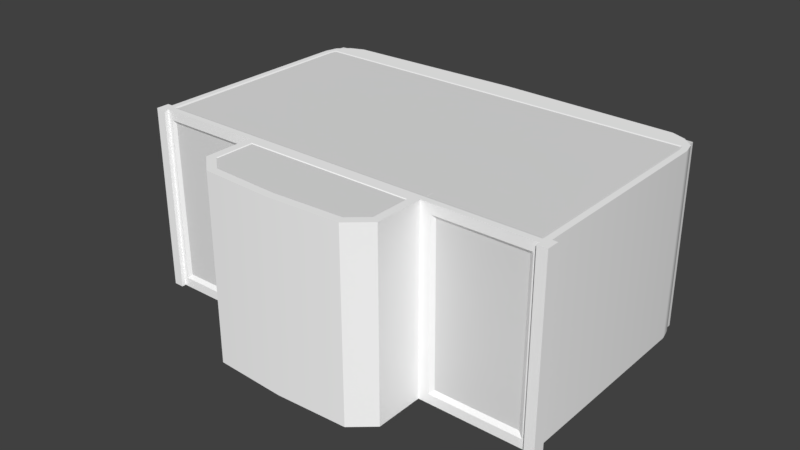 # Source: SmallFuelTank.blend  (saved by Blender 2.78.0; exported with 4.5.12 LTS)
import bpy
from mathutils import Matrix  # noqa: F401  (used for matrix-valued properties, if any)

bpy.ops.wm.read_factory_settings(use_empty=True)
scene = bpy.context.scene
scene.name = 'Scene'

# ---- collections
col_collection_1 = bpy.data.collections.new('Collection 1'); scene.collection.children.link(col_collection_1)

# ---- materials (node trees are filled in below, after node groups)
mat_material_004 = bpy.data.materials.new('Material.004')
mat_material_004.alpha_threshold = 0.0
mat_material_004.use_transparent_shadow = False
mat_material_004.diffuse_color = (1.0, 1.0, 1.0, 1.0)
mat_material_004.roughness = 0.5

# ---- material node trees

# ---- world
world_world = bpy.data.worlds.new('World'); scene.world = world_world
world_world.color = (0.05088, 0.05088, 0.05088)
world_world.use_sun_shadow = False
world_world.sun_shadow_jitter_overblur = 0.0
world_world.cycles.sampling_method = 'MANUAL'

# ---- meshes
me_cube_009 = bpy.data.meshes.new('Cube.009')
me_cube_009.from_pydata([(-0.9242, 0.4221, -0.3833), (0.9242, 0.4221, -0.3833), (0.0, 0.4231, 0.735), (-0.9242, 0.4231, 0.6942), (0.9242, 0.4231, 0.6942), (0.9242, -0.4232, -0.3806), (-0.9242, -0.4232, -0.3806), (-0.9242, -0.4223, 0.6969), (0.9242, -0.4223, 0.6969), (0.0, -0.4223, 0.7376)], [], [(3, 2, 4, 1, 0), (7, 6, 5, 8, 9), (1, 5, 6, 0), (2, 9, 8, 4), (0, 6, 7, 3), (3, 7, 9, 2), (4, 8, 5, 1)])
me_cube_009.use_remesh_preserve_volume = False
me_cube_009.use_remesh_preserve_attributes = False
me_cube_009.use_mirror_vertex_groups = False
me_cube_009.update()
me_cube_008 = bpy.data.meshes.new('Cube.008')
me_cube_008.from_pydata([(-0.4268, 0.4227, -0.608), (-0.3315, 0.4227, -0.69), (0.3315, 0.4227, -0.69), (0.4268, 0.4227, -0.608), (-0.4268, 0.4227, -0.3209), (0.4268, 0.4227, -0.3209), (-0.4268, -0.4227, -0.608), (-0.3315, -0.4227, -0.69), (0.3315, -0.4227, -0.69), (0.4268, -0.4227, -0.608), (-0.4268, -0.4227, -0.3209), (0.4268, -0.4227, -0.3209)], [], [(4, 5, 3), (4, 3, 2), (4, 2, 1), (4, 1, 0), (10, 9, 11), (10, 8, 9), (10, 7, 8), (10, 6, 7), (0, 6, 10, 4), (3, 9, 8, 2), (1, 7, 6, 0), (5, 11, 9, 3), (4, 10, 11, 5), (2, 8, 7, 1)])
me_cube_008.use_remesh_preserve_volume = False
me_cube_008.use_remesh_preserve_attributes = False
me_cube_008.use_mirror_vertex_groups = False
me_cube_008.update()
me_mk2crewcabin_003 = bpy.data.meshes.new('Mk2CrewCabin.003')
me_mk2crewcabin_003.from_pydata([(0.4103, -0.39, 0.7372), (0.4103, 0.3902, 0.7372), (-0.4103, -0.39, 0.7372), (-0.4103, 0.3902, 0.7372), (0.0, -0.39, 0.7478), (0.0, 0.3902, 0.7478), (-0.1088, 0.281, 0.745), (-0.1088, 0.3435, 0.745), (-0.1317, 0.3435, 0.7444), (-0.2814, 0.3435, 0.7405), (-0.219, 0.3435, 0.7421), (-0.1941, 0.3435, 0.7428), (-0.3661, 0.3435, 0.7383), (-0.3037, 0.3435, 0.74), (-0.219, 0.281, 0.7421), (-0.2814, 0.281, 0.7405), (-0.3037, 0.281, 0.74), (-0.1088, 0.1899, 0.745), (-0.1317, 0.281, 0.7444), (-0.1088, 0.2528, 0.745), (-0.1941, 0.2528, 0.7428), (-0.1317, 0.2528, 0.7444), (-0.1941, 0.281, 0.7428), (-0.1317, 0.1903, 0.7444), (-0.1941, 0.1903, 0.7428), (-0.219, 0.1903, 0.7421), (-0.219, 0.2528, 0.7421), (-0.2814, 0.1903, 0.7405), (-0.2814, 0.2528, 0.7405), (-0.3661, 0.281, 0.7383), (-0.3037, 0.1903, 0.74), (-0.3037, 0.2528, 0.74), (-0.3661, 0.2528, 0.7383), (-0.1088, 0.09856, 0.745), (-0.1088, 0.161, 0.745), (-0.1317, 0.161, 0.7444), (-0.1317, 0.09856, 0.7444), (-0.1941, 0.161, 0.7428), (-0.1088, 0.07562, 0.745), (-0.1088, 0.01319, 0.745), (-0.1941, 0.09856, 0.7428), (-0.219, 0.161, 0.7421), (-0.219, 0.09856, 0.7421), (-0.2814, 0.161, 0.7405), (-0.219, 0.07562, 0.7421), (-0.2814, 0.07562, 0.7405), (-0.2814, 0.09856, 0.7405), (-0.3037, 0.161, 0.74), (-0.3037, 0.09856, 0.74), (0.1311, 0.09856, 0.7444), (-0.3661, 0.161, 0.7383), (-0.3661, 0.09856, 0.7383), (-0.3661, 0.1903, 0.7383), (-0.1317, 0.01319, 0.7444), (-0.1088, -0.01725, 0.745), (-0.1088, -0.07866, 0.745), (-0.1941, -0.01725, 0.7428), (-0.1317, -0.01725, 0.7444), (-0.1941, 0.07562, 0.7428), (-0.1317, 0.07562, 0.7444), (-0.1317, -0.08137, 0.7444), (-0.1941, 0.01319, 0.7428), (-0.1941, -0.08137, 0.7428), (-0.219, 0.01319, 0.7421), (-0.219, -0.01725, 0.7421), (-0.2814, -0.01725, 0.7405), (-0.219, -0.08137, 0.7421), (-0.2814, 0.01319, 0.7405), (-0.2814, -0.08137, 0.7405), (-0.3037, -0.08137, 0.74), (-0.3661, -0.01725, 0.7383), (-0.3037, 0.07562, 0.74), (-0.3661, 0.07562, 0.7383), (-0.3037, 0.01319, 0.74), (-0.3661, 0.01319, 0.7383), (-0.3037, -0.01725, 0.74), (-0.3661, -0.08137, 0.7383), (-0.1088, -0.1104, 0.745), (-0.1088, -0.1728, 0.745), (-0.1088, -0.2001, 0.745), (-0.1088, -0.2625, 0.745), (-0.1317, -0.2625, 0.7444), (-0.1317, -0.1104, 0.7444), (-0.1317, -0.1728, 0.7444), (-0.1317, -0.2001, 0.7444), (-0.1941, -0.1104, 0.7428), (-0.1941, -0.1728, 0.7428), (-0.219, -0.1728, 0.7421), (-0.1941, -0.2625, 0.7428), (-0.1941, -0.2001, 0.7428), (-0.2814, -0.1104, 0.7405), (-0.219, -0.1104, 0.7421), (-0.2814, -0.1728, 0.7405), (-0.2814, -0.2001, 0.7405), (-0.2814, -0.2625, 0.7405), (-0.3037, -0.1728, 0.74), (-0.3037, -0.1104, 0.74), (-0.3661, -0.1728, 0.7383), (-0.3661, -0.1104, 0.7383), (-0.1088, -0.3465, 0.745), (-0.1088, -0.2841, 0.745), (-0.1317, -0.2841, 0.7444), (-0.1317, -0.3465, 0.7444), (-0.1941, -0.2841, 0.7428), (-0.1941, -0.3465, 0.7428), (-0.219, -0.2625, 0.7421), (-0.219, -0.2001, 0.7421), (-0.219, -0.2841, 0.7421), (-0.2814, -0.2841, 0.7405), (-0.219, -0.3465, 0.7421), (0.131, 0.1607, 0.7444), (-0.2814, -0.3465, 0.7405), (-0.3039, -0.2001, 0.74), (-0.3661, -0.2001, 0.7383), (-0.3037, -0.2625, 0.74), (-0.3661, -0.2625, 0.7383), (-0.3661, -0.3465, 0.7383), (-0.3037, -0.3465, 0.74), (-0.3037, -0.2841, 0.74), (-0.3661, -0.2841, 0.7383), (-0.0464, 0.3435, 0.7466), (-0.0464, 0.281, 0.7466), (-0.0464, 0.2528, 0.7466), (-0.0464, 0.1903, 0.7466), (-0.0464, 0.09856, 0.7466), (-0.0464, 0.161, 0.7466), (-0.0464, 0.07562, 0.7466), (-0.0464, 0.01319, 0.7466), (-0.0464, -0.01725, 0.7466), (-0.0464, -0.07866, 0.7466), (-0.0464, -0.1104, 0.7466), (-0.0464, -0.1728, 0.7466), (-0.0464, -0.2001, 0.7466), (-0.0464, -0.2625, 0.7466), (-0.0464, -0.2841, 0.7466), (-0.0464, -0.3465, 0.7466), (0.04604, 0.281, 0.7466), (0.1085, 0.3435, 0.745), (0.04604, 0.3435, 0.7466), (0.1085, 0.2528, 0.745), (0.04604, 0.1903, 0.7466), (0.04604, 0.2528, 0.7466), (0.1085, 0.1903, 0.745), (0.04604, 0.09856, 0.7466), (0.04604, 0.161, 0.7466), (0.1085, 0.07562, 0.745), (0.1085, 0.01319, 0.745), (0.04604, 0.07562, 0.7466), (0.04604, 0.01319, 0.7466), (0.04604, -0.01725, 0.7466), (0.1085, -0.01725, 0.745), (0.04604, -0.07866, 0.7466), (0.04604, -0.1104, 0.7466), (0.04604, -0.1728, 0.7466), (0.04604, -0.2001, 0.7466), (0.1085, -0.2001, 0.745), (0.1085, -0.2625, 0.745), (0.04604, -0.2625, 0.7466), (0.04604, -0.2841, 0.7466), (0.04604, -0.3465, 0.7466), (0.1311, 0.281, 0.7444), (0.1935, 0.281, 0.7428), (0.1311, 0.3435, 0.7444), (0.1085, 0.281, 0.745), (0.1311, 0.2528, 0.7444), (0.1311, 0.1903, 0.7444), (0.1085, 0.09856, 0.745), (0.1085, 0.161, 0.745), (0.1311, 0.161, 0.7444), (0.1311, 0.07562, 0.7444), (0.1311, 0.01319, 0.7444), (0.1085, -0.07866, 0.745), (0.1311, -0.01725, 0.7444), (0.1311, -0.07866, 0.7444), (0.1311, -0.1104, 0.7444), (0.1311, -0.1728, 0.7444), (0.1085, -0.1104, 0.745), (0.1085, -0.1728, 0.745), (0.1311, -0.2625, 0.7444), (0.1311, -0.2001, 0.7444), (0.1085, -0.2841, 0.745), (0.1311, -0.3465, 0.7444), (0.1311, -0.2841, 0.7444), (0.1085, -0.3465, 0.745), (0.1935, 0.3435, 0.7428), (0.1935, 0.2528, 0.7428), (0.1935, 0.1903, 0.7428), (0.1935, 0.161, 0.7428), (0.1935, 0.09856, 0.7428), (0.1935, 0.01319, 0.7428), (0.1935, 0.07562, 0.7428), (0.1935, -0.01725, 0.7428), (0.1935, -0.07866, 0.7428), (0.1935, -0.1104, 0.7428), (0.1935, -0.1728, 0.7428), (0.1935, -0.2625, 0.7428), (0.1935, -0.2001, 0.7428), (0.1935, -0.3465, 0.7428), (0.1935, -0.2841, 0.7428), (0.2171, 0.3435, 0.7422), (0.2171, 0.281, 0.7422), (0.2171, 0.1903, 0.7422), (0.2795, 0.2528, 0.7406), (0.2171, 0.2528, 0.7422), (0.2795, 0.1903, 0.7406), (0.2795, 0.09856, 0.7406), (0.2795, 0.161, 0.7406), (0.2171, 0.161, 0.7422), (0.2171, 0.09856, 0.7422), (0.2795, 0.07562, 0.7406), (0.2171, 0.07562, 0.7422), (0.2795, 0.01319, 0.7406), (0.2171, 0.01319, 0.7422), (0.2171, -0.01725, 0.7422), (0.2171, -0.07866, 0.7422), (0.2171, -0.1104, 0.7422), (0.2795, -0.1104, 0.7406), (0.2171, -0.1728, 0.7422), (0.2795, -0.1728, 0.7406), (0.2795, -0.2001, 0.7406), (0.2171, -0.2001, 0.7422), (0.2171, -0.2625, 0.7422), (0.2795, -0.2625, 0.7406), (0.2795, -0.2841, 0.7406), (0.2171, -0.2841, 0.7422), (0.2171, -0.3465, 0.7422), (0.2795, -0.3465, 0.7406), (0.303, 0.3435, 0.74), (0.303, 0.281, 0.74), (0.2795, 0.3435, 0.7406), (0.2795, 0.281, 0.7406), (0.303, 0.1903, 0.74), (0.303, 0.2528, 0.74), (0.303, 0.161, 0.74), (0.303, 0.09856, 0.74), (0.303, 0.07562, 0.74), (0.303, 0.01319, 0.74), (0.303, -0.07866, 0.74), (0.303, -0.01725, 0.74), (0.2795, -0.07866, 0.7406), (0.2795, -0.01725, 0.7406), (0.303, -0.1104, 0.74), (0.303, -0.1728, 0.74), (0.303, -0.2001, 0.74), (0.303, -0.2625, 0.74), (0.3654, -0.2001, 0.7384), (0.3654, -0.2625, 0.7384), (0.3654, -0.3465, 0.7384), (0.303, -0.3465, 0.74), (0.3654, -0.2841, 0.7384), (0.303, -0.2841, 0.74), (0.3654, 0.3435, 0.7384), (0.3654, 0.281, 0.7384), (0.3654, 0.2528, 0.7384), (0.3654, 0.1903, 0.7384), (0.3654, 0.161, 0.7384), (0.3654, 0.09856, 0.7384), (0.3654, 0.01319, 0.7384), (0.3654, 0.07562, 0.7384), (0.3654, -0.01725, 0.7384), (0.3654, -0.07866, 0.7384), (0.3654, -0.1104, 0.7384), (0.3654, -0.1728, 0.7384), (0.0, -0.09463, 0.7478), (0.0, -0.001989, 0.7478), (0.0, -0.1864, 0.7478), (0.0, -0.273, 0.7478), (0.0, 0.08709, 0.7478), (0.0, 0.1754, 0.7478), (0.0, 0.2667, 0.7478), (0.9732, 0.425, -0.4122), (0.9732, -0.425, -0.4122), (0.9732, 0.03993, -0.4122), (0.949, 0.03993, -0.353), (0.949, 0.425, -0.353), (0.949, -0.425, -0.353), (0.9732, 0.03993, -0.353), (0.9732, 0.425, -0.353), (0.9732, -0.425, -0.353), (0.9275, 0.03993, -0.3922), (0.9275, 0.425, -0.3922), (0.9275, -0.425, -0.3922), (0.9275, 0.03993, -0.4122), (0.9275, 0.425, -0.4122), (0.9275, -0.425, -0.4122), (-0.949, 0.425, -0.3922), (-0.949, -0.425, -0.3922), (-0.9732, 0.425, -0.4122), (-0.9732, -0.425, -0.4122), (-0.9732, 0.03993, -0.4122), (-0.949, 0.03993, -0.353), (-0.949, 0.425, -0.353), (-0.949, -0.425, -0.353), (-0.9732, 0.03993, -0.353), (-0.9732, 0.425, -0.353), (-0.9732, -0.425, -0.353), (-0.9275, 0.03993, -0.3922), (-0.9275, 0.425, -0.3922), (-0.9275, -0.425, -0.3922), (-0.9275, 0.03993, -0.4122), (-0.9275, 0.425, -0.4122), (-0.9275, -0.425, -0.4122), (0.949, -0.425, -0.3922), (0.949, 0.425, -0.3922), (-0.3716, -0.4141, -0.4393), (-0.3716, -0.4141, -0.5926), (-0.3082, -0.4141, -0.6472), (-0.5011, -0.3579, -0.3792), (-0.3315, -0.425, -0.7054), (-0.43, -0.425, -0.6198), (-0.3923, -0.425, -0.4186), (-0.3164, -0.425, -0.6675), (-0.3923, -0.425, -0.6021), (-0.949, 0.425, 0.5949), (-0.8822, 0.3614, -0.3792), (-0.8207, 0.425, 0.7266), (-0.8852, 0.425, 0.7011), (-0.9348, 0.425, 0.6544), (-0.949, -0.425, 0.5949), (-0.9348, -0.425, 0.6544), (-0.8822, -0.3579, -0.3792), (-0.8207, -0.425, 0.7266), (-0.8852, -0.425, 0.7011), (-0.3716, 0.4136, -0.4393), (-0.3716, 0.4136, -0.5926), (-0.3082, 0.4136, -0.6472), (-0.5011, 0.3614, -0.3792), (-0.3315, 0.425, -0.7054), (-0.43, 0.425, -0.6198), (-0.3923, 0.425, -0.4186), (-0.3164, 0.425, -0.6675), (-0.3923, 0.425, -0.6021), (-0.949, -0.425, -0.3922), (-0.43, -0.425, -0.3922), (-0.43, 0.425, -0.3922), (-0.949, 0.425, -0.3922), (-0.9057, 0.3811, -0.3922), (-0.9057, -0.3819, -0.3922), (-0.4775, -0.3813, -0.3922), (-0.4775, 0.3811, -0.3922), (0.0, 0.425, 0.7478), (0.0, -0.425, 0.7478), (-0.9215, 0.425, 0.5916), (-0.9131, 0.425, 0.6268), (-0.9215, 0.425, -0.3646), (0.0, 0.4131, 0.5822), (0.0, 0.4131, -0.3249), (-0.8731, 0.4131, 0.5822), (-0.8731, 0.4131, -0.3249), (-0.9215, -0.425, 0.5916), (-0.9131, -0.425, 0.6268), (-0.9215, -0.425, -0.3646), (0.0, -0.4119, 0.5822), (0.0, -0.4119, -0.3249), (-0.8731, -0.4119, 0.5822), (-0.8731, -0.4119, -0.3249), (0.0, -0.425, -0.4186), (0.3716, -0.4141, -0.4393), (0.3716, -0.4141, -0.5926), (0.3082, -0.4141, -0.6472), (0.0, -0.425, -0.6827), (0.5011, -0.3579, -0.3792), (0.3315, -0.425, -0.7054), (0.0, -0.425, -0.7213), (0.43, -0.425, -0.6198), (0.0, -0.4141, -0.4393), (0.3923, -0.425, -0.4186), (0.3164, -0.425, -0.6675), (0.0, -0.4141, -0.662), (0.3923, -0.425, -0.6021), (0.949, 0.425, 0.5949), (0.8822, 0.3614, -0.3792), (0.8207, 0.425, 0.7266), (0.8852, 0.425, 0.7011), (0.9348, 0.425, 0.6544), (0.949, -0.425, 0.5949), (0.9348, -0.425, 0.6544), (0.8822, -0.3579, -0.3792), (0.8207, -0.425, 0.7266), (0.8852, -0.425, 0.7011), (0.949, -0.425, -0.3922), (0.0, 0.425, -0.4186), (0.3716, 0.4136, -0.4393), (0.3716, 0.4136, -0.5926), (0.3082, 0.4136, -0.6472), (0.0, 0.425, -0.6827), (0.5011, 0.3614, -0.3792), (0.3315, 0.425, -0.7054), (0.0, 0.425, -0.7213), (0.43, 0.425, -0.6198), (0.0, 0.4136, -0.4393), (0.3923, 0.425, -0.4186), (0.3164, 0.425, -0.6675), (0.0, 0.4136, -0.662), (0.3923, 0.425, -0.6021), (0.43, -0.425, -0.3922), (0.43, 0.425, -0.3922), (0.949, 0.425, -0.3922), (0.9057, 0.3811, -0.3922), (0.9057, -0.3819, -0.3922), (0.4775, -0.3813, -0.3922), (0.4775, 0.3811, -0.3922), (0.9215, 0.425, 0.5916), (0.9131, 0.425, 0.6268), (0.9215, 0.425, -0.3646), (0.8731, 0.4131, 0.5822), (0.8731, 0.4131, -0.3249), (0.0, 0.425, 0.6544), (0.0, 0.425, 0.6268), (0.0, 0.425, -0.3646), (0.0, 0.425, -0.3922), (0.9215, -0.425, 0.5916), (0.9131, -0.425, 0.6268), (0.9215, -0.425, -0.3646), (0.8731, -0.4119, 0.5822), (0.8731, -0.4119, -0.3249), (0.0, -0.425, 0.6544), (0.0, -0.425, 0.6268), (0.0, -0.425, -0.3646), (0.0, -0.425, -0.3922), (0.4103, -0.425, 0.7372), (-0.4103, -0.425, 0.7372), (-0.4103, 0.425, 0.7372), (0.4103, 0.425, 0.7372), (0.0, 0.4171, 0.69), (0.0, -0.4169, 0.69), (0.4026, -0.4169, 0.69), (-0.4026, -0.4169, 0.69), (-0.4026, 0.4171, 0.69), (0.4026, 0.4171, 0.69), (0.4103, -0.39, 0.7372), (0.4103, 0.3902, 0.7372), (-0.4103, -0.39, 0.7372), (-0.4103, 0.3902, 0.7372), (0.0, -0.39, 0.7478), (0.0, 0.3902, 0.7478)], [], [(215, 216, 239, 214), (178, 179, 155, 156), (2, 116, 119), (240, 239, 237, 238), (45, 44, 42, 46), (65, 64, 63, 67), (223, 226, 248, 250), (42, 44, 58, 40), (79, 84, 81, 80), (79, 132, 131, 78), (2, 113, 97), (149, 150, 146, 148), (211, 240, 238, 236), (257, 259, 0), (196, 194, 175, 179), (216, 218, 242, 241), (114, 115, 119, 118), (118, 117, 111, 108), (66, 91, 85, 62), (137, 162, 5), (229, 1, 199), (199, 1, 184), (184, 161, 200, 199), (1, 5, 184), (231, 232, 202, 204), (228, 227, 229, 230), (230, 202, 232, 228), (86, 89, 84, 83), (64, 66, 62, 56), (204, 206, 233, 231), (82, 83, 78, 77), (38, 126, 124, 33), (129, 55, 77, 130), (224, 198, 197, 225), (196, 195, 221, 220), (224, 221, 195, 198), (4, 0, 197), (197, 181, 4), (197, 0, 225), (194, 217, 215, 193), (5, 7, 120), (232, 253, 252, 228), (54, 39, 53, 57), (85, 91, 87, 86), (21, 23, 17, 19), (89, 106, 105, 88), (90, 91, 66, 68), (191, 192, 214, 213), (127, 264, 267, 126), (2, 4, 104), (103, 101, 81, 88), (4, 102, 104), (109, 2, 104), (109, 104, 103, 107), (186, 187, 207, 201), (177, 155, 179, 175), (189, 191, 213, 212), (233, 206, 205, 234), (185, 186, 201, 203), (75, 73, 74, 70), (100, 80, 81, 101), (22, 11, 10, 14), (31, 28, 15, 16), (11, 5, 3), (3, 9, 10), (26, 20, 22, 14), (41, 42, 40, 37), (11, 3, 10), (40, 58, 59, 36), (15, 9, 13, 16), (2, 109, 111), (111, 117, 2), (2, 115, 113), (2, 117, 116), (9, 3, 13), (14, 15, 28, 26), (3, 12, 13), (43, 41, 25, 27), (31, 30, 27, 28), (29, 32, 31, 16), (29, 12, 3), (29, 3, 32), (20, 21, 18, 22), (52, 50, 47, 30), (71, 73, 67, 45), (52, 32, 3), (52, 3, 50), (47, 48, 46, 43), (71, 48, 51, 72), (75, 65, 67, 73), (51, 50, 3), (96, 90, 68, 69), (51, 3, 72), (97, 113, 112, 95), (93, 112, 114, 94), (74, 72, 3), (3, 2, 74), (61, 56, 57, 53), (75, 69, 68, 65), (108, 94, 114, 118), (2, 70, 74), (170, 169, 145, 146), (2, 76, 70), (95, 112, 93, 92), (2, 98, 76), (145, 169, 49, 166), (192, 173, 174, 193), (2, 97, 98), (7, 5, 8), (5, 11, 8), (195, 178, 182, 198), (8, 18, 6, 7), (18, 21, 19, 6), (23, 35, 34, 17), (57, 60, 55, 54), (210, 209, 205, 208), (163, 160, 162, 137), (171, 176, 174, 173), (144, 167, 142, 140), (147, 145, 166, 143), (161, 160, 164, 185), (38, 59, 53, 39), (35, 36, 33, 34), (60, 82, 77, 55), (127, 39, 54, 128), (4, 135, 99), (62, 85, 82, 60), (188, 49, 169, 190), (102, 4, 99), (163, 136, 141, 139), (171, 151, 152, 176), (83, 84, 79, 78), (251, 1, 227), (93, 106, 87, 92), (227, 1, 229), (170, 146, 150, 172), (177, 153, 154, 155), (17, 34, 125, 123), (213, 240, 211, 212), (205, 209, 235, 234), (241, 237, 239, 216), (219, 243, 242, 218), (222, 223, 250, 244), (219, 222, 244, 243), (209, 211, 236, 235), (208, 207, 187, 188), (212, 210, 190, 189), (174, 176, 177, 175), (222, 221, 224, 223), (76, 98, 96, 69), (226, 225, 0), (180, 182, 178, 156), (226, 0, 248), (218, 217, 220, 219), (194, 196, 220, 217), (246, 244, 250, 249), (0, 1, 257), (156, 157, 158, 180), (1, 251, 252), (247, 248, 0), (231, 233, 255, 254), (249, 247, 0), (262, 242, 243, 245), (252, 253, 1), (234, 235, 258, 256), (245, 246, 0), (1, 253, 254), (260, 237, 241, 261), (254, 255, 1), (246, 249, 0), (236, 238, 259, 257), (262, 245, 0), (261, 262, 0), (1, 255, 256), (37, 35, 23, 24), (256, 258, 1), (260, 261, 0), (259, 260, 0), (1, 258, 257), (159, 4, 183), (183, 181, 182, 180), (183, 4, 181), (63, 64, 56, 61), (25, 41, 37, 24), (87, 106, 89, 86), (25, 24, 20, 26), (58, 44, 63, 61), (6, 19, 122, 121), (203, 202, 230, 200), (133, 80, 100, 134), (101, 102, 99, 100), (36, 59, 38, 33), (88, 105, 107, 103), (203, 200, 161, 185), (142, 165, 164, 139), (188, 190, 210, 208), (189, 170, 172, 191), (167, 110, 165, 142), (186, 165, 168, 187), (172, 150, 171, 173), (192, 193, 215, 214), (138, 137, 5), (162, 184, 5), (207, 206, 204, 201), (165, 110, 168), (263, 130, 131, 265), (152, 263, 265, 153), (263, 129, 130), (151, 263, 152), (149, 264, 263, 151), (264, 128, 129, 263), (148, 264, 149), (264, 127, 128), (265, 132, 133, 266), (154, 265, 266, 157), (265, 131, 132), (153, 265, 154), (2, 119, 115), (266, 134, 135, 4), (158, 266, 4, 159), (266, 133, 134), (157, 266, 158), (147, 267, 264, 148), (126, 267, 124), (143, 267, 147), (124, 267, 268, 125), (144, 268, 267, 143), (125, 268, 123), (123, 268, 269, 122), (140, 268, 144), (141, 269, 268, 140), (122, 269, 121), (136, 269, 141), (121, 269, 5, 120), (138, 5, 269, 136), (47, 43, 27, 30), (71, 45, 46, 48), (108, 107, 105, 94), (110, 167, 166, 49), (139, 164, 160, 163), (95, 92, 90, 96), (272, 271, 284, 282), (273, 275, 278, 276), (274, 273, 276, 277), (270, 303, 274, 277), (272, 270, 277, 276), (302, 271, 278, 275), (271, 272, 276, 278), (281, 279, 282, 284), (279, 280, 283, 282), (270, 272, 282, 283), (303, 270, 283, 280), (271, 302, 281, 284), (289, 299, 301, 288), (290, 293, 295, 292), (291, 294, 293, 290), (287, 294, 291, 285), (289, 293, 294, 287), (286, 292, 295, 288), (288, 295, 293, 289), (298, 301, 299, 296), (296, 299, 300, 297), (287, 300, 299, 289), (285, 297, 300, 287), (288, 301, 298, 286), (365, 304, 305, 306, 368), (356, 419, 333, 310), (311, 308, 363, 360), (312, 309, 308, 311), (310, 333, 309, 312), (365, 356, 310, 304), (306, 311, 360, 368), (305, 312, 311, 306), (304, 310, 312, 305), (326, 307, 320, 314), (390, 393, 325, 324, 323), (330, 385, 388, 327), (331, 330, 327, 328), (329, 331, 328, 334), (390, 323, 329, 381), (325, 393, 385, 330), (324, 325, 330, 331), (323, 324, 331, 329), (381, 329, 334, 410), (309, 333, 334, 328), (308, 309, 328, 327), (363, 308, 327, 388), (336, 337, 332, 335), (337, 338, 333, 332), (338, 339, 334, 333), (339, 336, 335, 334), (314, 320, 337, 336), (320, 307, 338, 337), (307, 326, 339, 338), (326, 314, 336, 339), (335, 332, 318, 313), (315, 316, 322, 321), (322, 316, 317, 319), (408, 343, 317, 407), (344, 409, 410, 334, 335), (345, 347, 343, 408), (348, 346, 409, 344), (343, 342, 313, 317), (342, 344, 335, 313), (347, 345, 346, 348), (347, 342, 343), (347, 348, 344, 342), (417, 416, 319, 350), (351, 332, 333, 419, 418), (352, 417, 350, 354), (355, 351, 418, 353), (350, 319, 318, 349), (349, 318, 332, 351), (354, 355, 353, 352), (354, 350, 349), (354, 349, 351, 355), (407, 317, 316, 315, 422, 340), (416, 341, 421, 321, 322, 319), (317, 313, 318, 319), (365, 368, 359, 358, 357), (356, 366, 395, 419), (367, 360, 363, 362), (369, 367, 362, 364), (366, 369, 364, 395), (365, 357, 366, 356), (359, 368, 360, 367), (358, 359, 367, 369), (357, 358, 369, 366), (386, 371, 377, 361), (390, 382, 383, 384, 393), (392, 387, 388, 385), (394, 389, 387, 392), (391, 396, 389, 394), (390, 381, 391, 382), (384, 392, 385, 393), (383, 394, 392, 384), (382, 391, 394, 383), (381, 410, 396, 391), (364, 389, 396, 395), (362, 387, 389, 364), (363, 388, 387, 362), (398, 397, 380, 399), (399, 380, 395, 400), (400, 395, 396, 401), (401, 396, 397, 398), (371, 398, 399, 377), (377, 399, 400, 361), (361, 400, 401, 386), (386, 401, 398, 371), (372, 378, 379, 373), (370, 375, 380, 397), (379, 376, 374, 373), (408, 407, 374, 403), (404, 397, 396, 410, 409), (345, 408, 403, 405), (406, 404, 409, 346), (403, 374, 370, 402), (402, 370, 397, 404), (405, 406, 346, 345), (405, 403, 402), (405, 402, 404, 406), (417, 412, 376, 416), (413, 418, 419, 395, 380), (352, 414, 412, 417), (415, 353, 418, 413), (412, 411, 375, 376), (411, 413, 380, 375), (414, 352, 353, 415), (414, 411, 412), (414, 415, 413, 411), (407, 340, 423, 372, 373, 374), (416, 376, 379, 378, 420, 341), (420, 378, 372, 423, 431, 430), (315, 321, 421, 432, 433, 422), (428, 427, 425, 424), (425, 426, 429, 424), (341, 420, 426, 425), (420, 430, 431, 423, 429, 426), (340, 424, 429, 423), (424, 340, 422, 428), (421, 427, 428, 422, 433, 432), (374, 376, 375, 370), (341, 425, 427, 421), (340, 422, 433, 435), (421, 341, 434, 432), (423, 340, 435, 431), (341, 420, 430, 434)])
me_mk2crewcabin_003.polygons.foreach_set('use_smooth', [1, 1, 1, 1, 1, 1, 1, 1, 1, 1, 1, 1, 1, 1, 1, 1, 1, 1, 1, 1, 1, 1, 1, 1, 1, 1, 1, 1, 1, 1, 1, 1, 1, 1, 1, 1, 1, 1, 1, 1, 1, 1, 1, 1, 1, 1, 1, 1, 1, 1, 1, 1, 1, 1, 1, 1, 1, 1, 1, 1, 1, 1, 1, 1, 1, 1, 1, 1, 1, 1, 1, 1, 1, 1, 1, 1, 1, 1, 1, 1, 1, 1, 1, 1, 1, 1, 1, 1, 1, 1, 1, 1, 1, 1, 1, 1, 1, 1, 1, 1, 1, 1, 1, 1, 1, 1, 1, 1, 1, 1, 1, 1, 1, 1, 1, 1, 1, 1, 1, 1, 1, 1, 1, 1, 1, 1, 1, 1, 1, 1, 1, 1, 1, 1, 1, 1, 1, 1, 1, 1, 1, 1, 1, 1, 1, 1, 1, 1, 1, 1, 1, 1, 1, 1, 1, 1, 1, 1, 1, 1, 1, 1, 1, 1, 1, 1, 1, 1, 1, 1, 1, 1, 1, 1, 1, 1, 1, 1, 1, 1, 1, 1, 1, 1, 1, 1, 1, 1, 1, 1, 1, 1, 1, 1, 1, 1, 1, 1, 1, 1, 1, 1, 1, 1, 1, 1, 1, 1, 1, 1, 1, 1, 1, 1, 1, 1, 1, 1, 1, 1, 1, 1, 1, 1, 1, 1, 1, 1, 1, 1, 1, 1, 1, 1, 1, 1, 1, 1, 1, 1, 1, 0, 0, 0, 0, 0, 0, 0, 0, 0, 0, 0, 0, 0, 0, 0, 0, 0, 0, 0, 0, 0, 0, 0, 0, 1, 1, 1, 1, 1, 1, 1, 1, 1, 1, 1, 1, 1, 1, 1, 1, 1, 1, 1, 1, 1, 1, 1, 1, 1, 1, 1, 1, 1, 1, 1, 1, 1, 1, 1, 1, 1, 1, 1, 1, 1, 1, 1, 1, 1, 1, 1, 1, 1, 1, 1, 0, 0, 1, 1, 1, 1, 1, 1, 1, 1, 1, 1, 1, 1, 1, 1, 1, 1, 1, 1, 1, 1, 1, 1, 1, 1, 1, 1, 1, 1, 1, 1, 1, 1, 1, 1, 1, 1, 1, 1, 1, 1, 1, 1, 1, 1, 1, 1, 1, 1, 1, 1, 1, 1, 0, 0, 1, 1, 1, 1, 1, 0, 0, 0, 0, 1, 0, 0, 0, 0, 1])
_k = set([(0, 1), (0, 4), (1, 5), (2, 3), (2, 4), (3, 5), (270, 272), (270, 277), (270, 283), (271, 272), (271, 278), (271, 284), (272, 276), (272, 282), (273, 274), (273, 275), (273, 276), (274, 277), (274, 303), (275, 278), (275, 302), (276, 277), (276, 278), (279, 280), (279, 281), (279, 282), (280, 283), (280, 303), (281, 284), (281, 302), (282, 283), (282, 284), (285, 291), (285, 297), (286, 292), (286, 298), (287, 289), (287, 294), (287, 300), (288, 289), (288, 295), (288, 301), (289, 293), (289, 299), (290, 291), (290, 292), (290, 293), (291, 294), (292, 295), (293, 294), (293, 295), (296, 297), (296, 298), (296, 299), (297, 300), (298, 301), (299, 300), (299, 301), (304, 305), (304, 310), (304, 365), (305, 306), (305, 312), (306, 311), (306, 368), (307, 320), (307, 326), (307, 338), (308, 309), (308, 327), (308, 363), (309, 328), (309, 333), (310, 312), (310, 356), (311, 312), (311, 360), (313, 317), (313, 335), (314, 320), (314, 326), (314, 336), (315, 316), (315, 422), (316, 317), (318, 319), (318, 332), (319, 322), (320, 337), (321, 322), (321, 421), (323, 324), (323, 329), (323, 390), (324, 325), (324, 331), (325, 330), (325, 393), (326, 339), (327, 328), (327, 388), (328, 334), (329, 331), (329, 381), (330, 331), (330, 385), (332, 333), (332, 335), (333, 334), (334, 335), (336, 337), (336, 339), (337, 338), (338, 339), (340, 422), (340, 423), (341, 420), (341, 421), (342, 343), (342, 344), (343, 347), (343, 408), (344, 348), (344, 409), (345, 347), (345, 405), (346, 348), (346, 406), (347, 348), (349, 350), (349, 351), (350, 354), (350, 417), (351, 355), (351, 418), (352, 354), (352, 414), (353, 355), (354, 355), (356, 366), (357, 358), (357, 365), (357, 366), (358, 359), (358, 369), (359, 367), (359, 368), (360, 367), (361, 377), (361, 386), (361, 400), (362, 363), (362, 364), (362, 387), (364, 389), (364, 395), (366, 369), (367, 369), (370, 374), (370, 397), (371, 377), (371, 386), (371, 398), (372, 373), (372, 423), (373, 374), (375, 376), (375, 380), (376, 379), (377, 399), (378, 379), (378, 420), (380, 395), (380, 397), (381, 391), (382, 383), (382, 390), (382, 391), (383, 384), (383, 394), (384, 392), (384, 393), (385, 392), (386, 401), (387, 388), (387, 389), (389, 396), (391, 394), (392, 394), (395, 396), (396, 397), (398, 399), (398, 401), (399, 400), (400, 401), (402, 403), (402, 404), (403, 405), (403, 408), (404, 406), (404, 409), (405, 406), (411, 412), (411, 413), (412, 414), (412, 417), (413, 415), (413, 418), (414, 415), (420, 430), (421, 432), (422, 433), (423, 431), (424, 428), (424, 429), (425, 426), (425, 427), (426, 429), (427, 428), (430, 431), (430, 434), (431, 435), (432, 433), (432, 434), (433, 435)])
me_mk2crewcabin_003.attributes.new('sharp_edge', 'BOOLEAN', 'EDGE').data.foreach_set('value', [ (min(e.vertices), max(e.vertices)) in _k for e in me_mk2crewcabin_003.edges])
_uv = me_mk2crewcabin_003.uv_layers.new(name='UV')
_uv.uv.foreach_set('vector', [0.09985, 0.784, 0.09985, 0.8027, 0.1091, 0.8027, 0.1091, 0.784, 0.05502, 0.758, 0.07343, 0.758, 0.07343, 0.7511, 0.05502, 0.7511, 0.01764, 0.8412, 0.03028, 0.828, 0.04863, 0.828, 0.1274, 0.8027, 0.1091, 0.8027, 0.1091, 0.8095, 0.1274, 0.8095, 0.1558, 0.8027, 0.1558, 0.784, 0.1631, 0.784, 0.1631, 0.8027, 0.1274, 0.8027, 0.1274, 0.784, 0.1373, 0.784, 0.1373, 0.8027, 0.04863, 0.8027, 0.03028, 0.8027, 0.03028, 0.8095, 0.04863, 0.8095, 0.1631, 0.784, 0.1558, 0.784, 0.1558, 0.7768, 0.1631, 0.7768, 0.07343, 0.7511, 0.07343, 0.758, 0.05502, 0.758, 0.05502, 0.7511, 0.07343, 0.7511, 0.07343, 0.7322, 0.0815, 0.7322, 0.0815, 0.7511, 0.01764, 0.8412, 0.07343, 0.828, 0.0815, 0.828, 0.1274, 0.7322, 0.1274, 0.7511, 0.1373, 0.7511, 0.1373, 0.7322, 0.1373, 0.8027, 0.1274, 0.8027, 0.1274, 0.8095, 0.1373, 0.8095, 0.1373, 0.828, 0.1274, 0.828, 0.01764, 0.8412, 0.07343, 0.7768, 0.0815, 0.7768, 0.0815, 0.758, 0.07343, 0.758, 0.09985, 0.8027, 0.0815, 0.8027, 0.0815, 0.8095, 0.09985, 0.8095, 0.05502, 0.8095, 0.05502, 0.828, 0.04863, 0.828, 0.04863, 0.8095, 0.04863, 0.8095, 0.03028, 0.8095, 0.03028, 0.8027, 0.04863, 0.8027, 0.1091, 0.784, 0.09985, 0.784, 0.09985, 0.7768, 0.1091, 0.7768, 0.2368, 0.7511, 0.2368, 0.758, 0.2504, 0.7183, 0.2368, 0.8027, 0.2504, 0.8412, 0.2368, 0.784, 0.2368, 0.784, 0.2504, 0.8412, 0.2368, 0.7768, 0.2368, 0.7768, 0.2178, 0.7768, 0.2178, 0.784, 0.2368, 0.784, 0.2504, 0.8412, 0.2504, 0.7183, 0.2368, 0.7768, 0.1905, 0.8095, 0.2093, 0.8095, 0.2093, 0.8027, 0.1905, 0.8027, 0.2178, 0.8095, 0.2368, 0.8095, 0.2368, 0.8027, 0.2178, 0.8027, 0.2178, 0.8027, 0.2093, 0.8027, 0.2093, 0.8095, 0.2178, 0.8095, 0.0815, 0.7768, 0.07343, 0.7768, 0.07343, 0.758, 0.0815, 0.758, 0.1274, 0.784, 0.1091, 0.784, 0.1091, 0.7768, 0.1274, 0.7768, 0.1905, 0.8027, 0.1816, 0.8027, 0.1816, 0.8095, 0.1905, 0.8095, 0.09985, 0.758, 0.0815, 0.758, 0.0815, 0.7511, 0.09985, 0.7511, 0.1558, 0.7511, 0.1558, 0.7322, 0.1631, 0.7322, 0.1631, 0.7511, 0.1091, 0.7322, 0.1091, 0.7511, 0.09985, 0.7511, 0.09985, 0.7322, 0.04863, 0.784, 0.04863, 0.7768, 0.03028, 0.7768, 0.03028, 0.784, 0.07343, 0.7768, 0.05502, 0.7768, 0.05502, 0.784, 0.07343, 0.784, 0.04863, 0.784, 0.05502, 0.784, 0.05502, 0.7768, 0.04863, 0.7768, 0.01764, 0.7183, 0.01764, 0.8412, 0.03028, 0.7768, 0.03028, 0.7768, 0.03028, 0.758, 0.01764, 0.7183, 0.03028, 0.7768, 0.01764, 0.8412, 0.03028, 0.784, 0.0815, 0.7768, 0.0815, 0.784, 0.09985, 0.784, 0.09985, 0.7768, 0.2504, 0.7183, 0.2368, 0.7511, 0.2368, 0.7322, 0.2093, 0.8095, 0.2093, 0.828, 0.2178, 0.828, 0.2178, 0.8095, 0.1274, 0.7511, 0.1373, 0.7511, 0.1373, 0.758, 0.1274, 0.758, 0.09985, 0.7768, 0.09985, 0.784, 0.0815, 0.784, 0.0815, 0.7768, 0.2093, 0.758, 0.1905, 0.758, 0.1905, 0.7511, 0.2093, 0.7511, 0.07343, 0.7768, 0.07343, 0.784, 0.05502, 0.784, 0.05502, 0.7768, 0.09985, 0.8027, 0.09985, 0.784, 0.1091, 0.784, 0.1091, 0.8027, 0.1274, 0.7768, 0.1091, 0.7768, 0.1091, 0.784, 0.1274, 0.784, 0.1373, 0.7322, 0.1331, 0.7183, 0.1599, 0.7183, 0.1558, 0.7322, 0.01764, 0.8412, 0.01764, 0.7183, 0.03028, 0.7768, 0.04863, 0.7768, 0.04863, 0.758, 0.05502, 0.758, 0.05502, 0.7768, 0.01764, 0.7183, 0.03028, 0.758, 0.03028, 0.7768, 0.03028, 0.784, 0.01764, 0.8412, 0.03028, 0.7768, 0.03028, 0.784, 0.03028, 0.7768, 0.04863, 0.7768, 0.04863, 0.784, 0.1905, 0.7768, 0.1816, 0.7768, 0.1816, 0.784, 0.1905, 0.784, 0.0815, 0.7511, 0.07343, 0.7511, 0.07343, 0.758, 0.0815, 0.758, 0.1373, 0.7768, 0.1274, 0.7768, 0.1274, 0.784, 0.1373, 0.784, 0.1816, 0.8095, 0.1816, 0.8027, 0.1631, 0.8027, 0.1631, 0.8095, 0.2093, 0.7768, 0.1905, 0.7768, 0.1905, 0.784, 0.2093, 0.784, 0.1274, 0.8095, 0.1373, 0.8095, 0.1373, 0.828, 0.1274, 0.828, 0.04863, 0.7511, 0.05502, 0.7511, 0.05502, 0.758, 0.04863, 0.758, 0.2178, 0.7768, 0.2368, 0.7768, 0.2368, 0.784, 0.2178, 0.784, 0.2093, 0.8095, 0.2093, 0.8027, 0.2178, 0.8027, 0.2178, 0.8095, 0.2368, 0.7768, 0.2504, 0.7183, 0.2504, 0.8412, 0.2504, 0.8412, 0.2368, 0.8027, 0.2368, 0.784, 0.2093, 0.784, 0.2093, 0.7768, 0.2178, 0.7768, 0.2178, 0.784, 0.1816, 0.784, 0.1631, 0.784, 0.1631, 0.7768, 0.1816, 0.7768, 0.2368, 0.7768, 0.2504, 0.8412, 0.2368, 0.784, 0.1631, 0.7768, 0.1558, 0.7768, 0.1558, 0.758, 0.1631, 0.758, 0.2178, 0.8027, 0.2368, 0.8027, 0.2368, 0.8095, 0.2178, 0.8095, 0.01764, 0.8412, 0.03028, 0.784, 0.03028, 0.8027, 0.03028, 0.8027, 0.03028, 0.8095, 0.01764, 0.8412, 0.01764, 0.8412, 0.05502, 0.828, 0.07343, 0.828, 0.01764, 0.8412, 0.03028, 0.8095, 0.03028, 0.828, 0.2368, 0.8027, 0.2504, 0.8412, 0.2368, 0.8095, 0.2178, 0.784, 0.2178, 0.8027, 0.2093, 0.8027, 0.2093, 0.784, 0.2504, 0.8412, 0.2368, 0.828, 0.2368, 0.8095, 0.1816, 0.8027, 0.1816, 0.784, 0.1905, 0.784, 0.1905, 0.8027, 0.2093, 0.8095, 0.1905, 0.8095, 0.1905, 0.8027, 0.2093, 0.8027, 0.2178, 0.828, 0.2093, 0.828, 0.2093, 0.8095, 0.2178, 0.8095, 0.2178, 0.828, 0.2368, 0.828, 0.2504, 0.8412, 0.2178, 0.828, 0.2504, 0.8412, 0.2093, 0.828, 0.2093, 0.7768, 0.2093, 0.758, 0.2178, 0.758, 0.2178, 0.7768, 0.1905, 0.828, 0.1816, 0.828, 0.1816, 0.8095, 0.1905, 0.8095, 0.1558, 0.8095, 0.1373, 0.8095, 0.1373, 0.8027, 0.1558, 0.8027, 0.1905, 0.828, 0.2093, 0.828, 0.2504, 0.8412, 0.1905, 0.828, 0.2504, 0.8412, 0.1816, 0.828, 0.1816, 0.8095, 0.1631, 0.8095, 0.1631, 0.8027, 0.1816, 0.8027, 0.1558, 0.8095, 0.1631, 0.8095, 0.1631, 0.828, 0.1558, 0.828, 0.1274, 0.8095, 0.1274, 0.8027, 0.1373, 0.8027, 0.1373, 0.8095, 0.1631, 0.828, 0.1816, 0.828, 0.2504, 0.8412, 0.09985, 0.8095, 0.09985, 0.8027, 0.1091, 0.8027, 0.1091, 0.8095, 0.1631, 0.828, 0.2504, 0.8412, 0.1558, 0.828, 0.0815, 0.828, 0.07343, 0.828, 0.07343, 0.8095, 0.0815, 0.8095, 0.07343, 0.8027, 0.07343, 0.8095, 0.05502, 0.8095, 0.05502, 0.8027, 0.1373, 0.828, 0.1558, 0.828, 0.2504, 0.8412, 0.2504, 0.8412, 0.01764, 0.8412, 0.1373, 0.828, 0.1373, 0.7768, 0.1274, 0.7768, 0.1274, 0.758, 0.1373, 0.758, 0.1274, 0.8095, 0.1091, 0.8095, 0.1091, 0.8027, 0.1274, 0.8027, 0.04863, 0.8027, 0.05502, 0.8027, 0.05502, 0.8095, 0.04863, 0.8095, 0.01764, 0.8412, 0.1274, 0.828, 0.1373, 0.828, 0.1373, 0.758, 0.1558, 0.758, 0.1558, 0.7511, 0.1373, 0.7511, 0.01764, 0.8412, 0.1091, 0.828, 0.1274, 0.828, 0.0815, 0.8095, 0.07343, 0.8095, 0.07343, 0.8027, 0.0815, 0.8027, 0.01764, 0.8412, 0.09985, 0.828, 0.1091, 0.828, 0.1558, 0.7511, 0.1558, 0.758, 0.1631, 0.758, 0.1631, 0.7511, 0.1091, 0.7768, 0.1091, 0.758, 0.09985, 0.758, 0.09985, 0.7768, 0.01764, 0.8412, 0.0815, 0.828, 0.09985, 0.828, 0.2368, 0.7511, 0.2504, 0.7183, 0.2368, 0.758, 0.2504, 0.7183, 0.2368, 0.7768, 0.2368, 0.758, 0.05502, 0.7768, 0.05502, 0.758, 0.04863, 0.758, 0.04863, 0.7768, 0.2368, 0.758, 0.2178, 0.758, 0.2178, 0.7511, 0.2368, 0.7511, 0.2178, 0.758, 0.2093, 0.758, 0.2093, 0.7511, 0.2178, 0.7511, 0.1905, 0.758, 0.1816, 0.758, 0.1816, 0.7511, 0.1905, 0.7511, 0.1274, 0.758, 0.1091, 0.758, 0.1091, 0.7511, 0.1274, 0.7511, 0.1558, 0.784, 0.1558, 0.8027, 0.1631, 0.8027, 0.1631, 0.784, 0.2178, 0.7511, 0.2178, 0.758, 0.2368, 0.758, 0.2368, 0.7511, 0.1091, 0.7511, 0.09985, 0.7511, 0.09985, 0.758, 0.1091, 0.758, 0.1816, 0.7322, 0.1816, 0.7511, 0.1905, 0.7511, 0.1905, 0.7322, 0.1558, 0.7322, 0.1558, 0.7511, 0.1631, 0.7511, 0.1631, 0.7322, 0.2178, 0.7768, 0.2178, 0.758, 0.2093, 0.758, 0.2093, 0.7768, 0.1558, 0.7511, 0.1558, 0.758, 0.1373, 0.758, 0.1373, 0.7511, 0.1816, 0.758, 0.1631, 0.758, 0.1631, 0.7511, 0.1816, 0.7511, 0.1091, 0.758, 0.09985, 0.758, 0.09985, 0.7511, 0.1091, 0.7511, 0.1373, 0.7322, 0.1373, 0.7511, 0.1274, 0.7511, 0.1274, 0.7322, 0.01764, 0.7183, 0.03028, 0.7322, 0.03028, 0.7511, 0.1091, 0.7768, 0.09985, 0.7768, 0.09985, 0.758, 0.1091, 0.758, 0.1631, 0.7768, 0.1631, 0.758, 0.1558, 0.758, 0.1558, 0.7768, 0.03028, 0.758, 0.01764, 0.7183, 0.03028, 0.7511, 0.2178, 0.7511, 0.2178, 0.7322, 0.2093, 0.7322, 0.2093, 0.7511, 0.1091, 0.7511, 0.1091, 0.7322, 0.09985, 0.7322, 0.09985, 0.7511, 0.0815, 0.758, 0.07343, 0.758, 0.07343, 0.7511, 0.0815, 0.7511, 0.2368, 0.828, 0.2504, 0.8412, 0.2368, 0.8095, 0.07343, 0.8027, 0.07343, 0.784, 0.0815, 0.784, 0.0815, 0.8027, 0.2368, 0.8095, 0.2504, 0.8412, 0.2368, 0.8027, 0.1373, 0.758, 0.1373, 0.7511, 0.1274, 0.7511, 0.1274, 0.758, 0.0815, 0.7511, 0.0815, 0.7322, 0.07343, 0.7322, 0.07343, 0.7511, 0.1905, 0.7511, 0.1816, 0.7511, 0.1816, 0.7322, 0.1905, 0.7322, 0.1274, 0.784, 0.1274, 0.8027, 0.1373, 0.8027, 0.1373, 0.784, 0.1631, 0.8027, 0.1558, 0.8027, 0.1558, 0.8095, 0.1631, 0.8095, 0.09985, 0.8095, 0.1091, 0.8095, 0.1091, 0.8027, 0.09985, 0.8027, 0.07343, 0.8027, 0.07343, 0.8095, 0.0815, 0.8095, 0.0815, 0.8027, 0.05502, 0.8027, 0.04863, 0.8027, 0.04863, 0.8095, 0.05502, 0.8095, 0.07343, 0.8027, 0.05502, 0.8027, 0.05502, 0.8095, 0.07343, 0.8095, 0.1558, 0.8027, 0.1373, 0.8027, 0.1373, 0.8095, 0.1558, 0.8095, 0.1631, 0.784, 0.1816, 0.784, 0.1816, 0.7768, 0.1631, 0.7768, 0.1373, 0.784, 0.1558, 0.784, 0.1558, 0.7768, 0.1373, 0.7768, 0.09985, 0.758, 0.09985, 0.7511, 0.0815, 0.7511, 0.0815, 0.758, 0.05502, 0.8027, 0.05502, 0.784, 0.04863, 0.784, 0.04863, 0.8027, 0.1091, 0.828, 0.09985, 0.828, 0.09985, 0.8095, 0.1091, 0.8095, 0.03028, 0.8027, 0.03028, 0.784, 0.01764, 0.8412, 0.04863, 0.7511, 0.04863, 0.758, 0.05502, 0.758, 0.05502, 0.7511, 0.03028, 0.8027, 0.01764, 0.8412, 0.03028, 0.8095, 0.0815, 0.8027, 0.0815, 0.784, 0.07343, 0.784, 0.07343, 0.8027, 0.0815, 0.7768, 0.07343, 0.7768, 0.07343, 0.784, 0.0815, 0.784, 0.05502, 0.828, 0.05502, 0.8095, 0.04863, 0.8095, 0.04863, 0.828, 0.01764, 0.8412, 0.2504, 0.8412, 0.1373, 0.828, 0.05502, 0.7511, 0.05502, 0.7322, 0.04863, 0.7322, 0.04863, 0.7511, 0.2504, 0.8412, 0.2368, 0.828, 0.2178, 0.828, 0.03028, 0.828, 0.03028, 0.8095, 0.01764, 0.8412, 0.1905, 0.8095, 0.1816, 0.8095, 0.1816, 0.828, 0.1905, 0.828, 0.04863, 0.828, 0.03028, 0.828, 0.01764, 0.8412, 0.0815, 0.828, 0.0815, 0.8095, 0.07343, 0.8095, 0.07343, 0.828, 0.2178, 0.828, 0.2093, 0.828, 0.2504, 0.8412, 0.1631, 0.8095, 0.1558, 0.8095, 0.1558, 0.828, 0.1631, 0.828, 0.07343, 0.828, 0.05502, 0.828, 0.01764, 0.8412, 0.2504, 0.8412, 0.2093, 0.828, 0.1905, 0.828, 0.1091, 0.828, 0.1091, 0.8095, 0.09985, 0.8095, 0.09985, 0.828, 0.1905, 0.828, 0.1816, 0.828, 0.2504, 0.8412, 0.05502, 0.828, 0.04863, 0.828, 0.01764, 0.8412, 0.1373, 0.8095, 0.1274, 0.8095, 0.1274, 0.828, 0.1373, 0.828, 0.0815, 0.828, 0.07343, 0.828, 0.01764, 0.8412, 0.09985, 0.828, 0.0815, 0.828, 0.01764, 0.8412, 0.2504, 0.8412, 0.1816, 0.828, 0.1631, 0.828, 0.1816, 0.7768, 0.1816, 0.758, 0.1905, 0.758, 0.1905, 0.7768, 0.1631, 0.828, 0.1558, 0.828, 0.2504, 0.8412, 0.1091, 0.828, 0.09985, 0.828, 0.01764, 0.8412, 0.1274, 0.828, 0.1091, 0.828, 0.01764, 0.8412, 0.2504, 0.8412, 0.1558, 0.828, 0.1373, 0.828, 0.03028, 0.7322, 0.01764, 0.7183, 0.03028, 0.7511, 0.03028, 0.7511, 0.03028, 0.758, 0.04863, 0.758, 0.04863, 0.7511, 0.03028, 0.7511, 0.01764, 0.7183, 0.03028, 0.758, 0.1373, 0.784, 0.1274, 0.784, 0.1274, 0.7768, 0.1373, 0.7768, 0.1905, 0.784, 0.1816, 0.784, 0.1816, 0.7768, 0.1905, 0.7768, 0.0815, 0.784, 0.07343, 0.784, 0.07343, 0.7768, 0.0815, 0.7768, 0.1905, 0.784, 0.1905, 0.7768, 0.2093, 0.7768, 0.2093, 0.784, 0.1558, 0.7768, 0.1558, 0.784, 0.1373, 0.784, 0.1373, 0.7768, 0.2178, 0.7511, 0.2093, 0.7511, 0.2093, 0.7322, 0.2178, 0.7322, 0.2093, 0.784, 0.2093, 0.8027, 0.2178, 0.8027, 0.2178, 0.784, 0.05502, 0.7322, 0.05502, 0.7511, 0.04863, 0.7511, 0.04863, 0.7322, 0.04863, 0.758, 0.03028, 0.758, 0.03028, 0.7511, 0.04863, 0.7511, 0.1631, 0.758, 0.1558, 0.758, 0.1558, 0.7511, 0.1631, 0.7511, 0.05502, 0.7768, 0.05502, 0.784, 0.04863, 0.784, 0.04863, 0.7768, 0.2093, 0.784, 0.2178, 0.784, 0.2178, 0.7768, 0.2093, 0.7768, 0.1905, 0.7511, 0.1905, 0.758, 0.2093, 0.758, 0.2093, 0.7511, 0.1631, 0.7768, 0.1558, 0.7768, 0.1558, 0.784, 0.1631, 0.784, 0.1373, 0.7768, 0.1373, 0.758, 0.1274, 0.758, 0.1274, 0.7768, 0.1816, 0.7511, 0.1816, 0.758, 0.1905, 0.758, 0.1905, 0.7511, 0.1905, 0.7768, 0.1905, 0.758, 0.1816, 0.758, 0.1816, 0.7768, 0.1274, 0.758, 0.1274, 0.7511, 0.1091, 0.7511, 0.1091, 0.758, 0.1091, 0.7768, 0.09985, 0.7768, 0.09985, 0.784, 0.1091, 0.784, 0.2368, 0.7322, 0.2368, 0.7511, 0.2504, 0.7183, 0.2368, 0.758, 0.2368, 0.7768, 0.2504, 0.7183, 0.1816, 0.784, 0.1816, 0.8027, 0.1905, 0.8027, 0.1905, 0.784, 0.1905, 0.758, 0.1816, 0.758, 0.1816, 0.758, 0.1053, 0.7183, 0.09985, 0.7322, 0.0815, 0.7322, 0.07786, 0.7183, 0.09985, 0.7322, 0.1053, 0.7183, 0.07786, 0.7183, 0.0815, 0.7322, 0.1053, 0.7183, 0.1091, 0.7322, 0.09985, 0.7322, 0.1091, 0.7322, 0.1053, 0.7183, 0.09985, 0.7322, 0.1274, 0.7322, 0.1331, 0.7183, 0.1053, 0.7183, 0.1091, 0.7322, 0.1331, 0.7183, 0.1274, 0.7322, 0.1091, 0.7322, 0.1053, 0.7183, 0.1373, 0.7322, 0.1331, 0.7183, 0.1274, 0.7322, 0.1331, 0.7183, 0.1373, 0.7322, 0.1274, 0.7322, 0.07786, 0.7183, 0.07343, 0.7322, 0.05502, 0.7322, 0.05204, 0.7183, 0.07343, 0.7322, 0.07786, 0.7183, 0.05204, 0.7183, 0.05502, 0.7322, 0.07786, 0.7183, 0.0815, 0.7322, 0.07343, 0.7322, 0.0815, 0.7322, 0.07786, 0.7183, 0.07343, 0.7322, 0.01764, 0.8412, 0.04863, 0.828, 0.05502, 0.828, 0.05204, 0.7183, 0.04863, 0.7322, 0.03028, 0.7322, 0.01764, 0.7183, 0.04863, 0.7322, 0.05204, 0.7183, 0.01764, 0.7183, 0.03028, 0.7322, 0.05204, 0.7183, 0.05502, 0.7322, 0.04863, 0.7322, 0.05502, 0.7322, 0.05204, 0.7183, 0.04863, 0.7322, 0.1558, 0.7322, 0.1599, 0.7183, 0.1331, 0.7183, 0.1373, 0.7322, 0.1558, 0.7322, 0.1599, 0.7183, 0.1631, 0.7322, 0.1631, 0.7322, 0.1599, 0.7183, 0.1558, 0.7322, 0.1631, 0.7322, 0.1599, 0.7183, 0.1865, 0.7183, 0.1816, 0.7322, 0.1816, 0.7322, 0.1865, 0.7183, 0.1599, 0.7183, 0.1631, 0.7322, 0.1816, 0.7322, 0.1865, 0.7183, 0.1905, 0.7322, 0.1905, 0.7322, 0.1865, 0.7183, 0.2143, 0.7183, 0.2093, 0.7322, 0.1905, 0.7322, 0.1865, 0.7183, 0.1816, 0.7322, 0.2093, 0.7322, 0.2143, 0.7183, 0.1865, 0.7183, 0.1905, 0.7322, 0.2093, 0.7322, 0.2143, 0.7183, 0.2178, 0.7322, 0.2178, 0.7322, 0.2143, 0.7183, 0.2093, 0.7322, 0.2178, 0.7322, 0.2143, 0.7183, 0.2504, 0.7183, 0.2368, 0.7322, 0.2368, 0.7322, 0.2504, 0.7183, 0.2143, 0.7183, 0.2178, 0.7322, 0.1816, 0.8095, 0.1816, 0.8027, 0.1905, 0.8027, 0.1905, 0.8095, 0.1558, 0.8095, 0.1558, 0.8027, 0.1631, 0.8027, 0.1631, 0.8095, 0.04863, 0.8027, 0.04863, 0.784, 0.05502, 0.784, 0.05502, 0.8027, 0.1816, 0.758, 0.1816, 0.7511, 0.1631, 0.7511, 0.1631, 0.758, 0.2093, 0.7511, 0.2093, 0.758, 0.2178, 0.758, 0.2178, 0.7511, 0.0815, 0.8095, 0.0815, 0.8027, 0.09985, 0.8027, 0.09985, 0.8095, 0.975, 0.6747, 0.6941, 0.6747, 0.6941, 0.6637, 0.975, 0.6637, 0.975, 0.6947, 0.6941, 0.6947, 0.6941, 0.6889, 0.975, 0.6889, 0.6941, 0.6947, 0.975, 0.6947, 0.975, 0.6889, 0.6941, 0.6889, 0.6941, 0.6747, 0.687, 0.6795, 0.687, 0.6889, 0.6941, 0.6889, 0.975, 0.6747, 0.6941, 0.6747, 0.6941, 0.6889, 0.975, 0.6889, 0.687, 0.6795, 0.6941, 0.6747, 0.6941, 0.6889, 0.687, 0.6889, 0.6941, 0.6747, 0.975, 0.6747, 0.975, 0.6889, 0.6941, 0.6889, 0.6941, 0.6589, 0.975, 0.6589, 0.975, 0.6637, 0.6941, 0.6637, 0.975, 0.6589, 0.6941, 0.6589, 0.6941, 0.6637, 0.975, 0.6637, 0.6941, 0.6747, 0.975, 0.6747, 0.975, 0.6637, 0.6941, 0.6637, 0.687, 0.6795, 0.6941, 0.6747, 0.6807, 0.6747, 0.6807, 0.6795, 0.6941, 0.6747, 0.687, 0.6795, 0.6807, 0.6795, 0.6807, 0.6747, 0.975, 0.6747, 0.975, 0.6637, 0.6941, 0.6637, 0.6941, 0.6747, 0.975, 0.6947, 0.975, 0.6889, 0.6941, 0.6889, 0.6941, 0.6947, 0.6941, 0.6947, 0.6941, 0.6889, 0.975, 0.6889, 0.975, 0.6947, 0.6941, 0.6747, 0.6941, 0.6889, 0.687, 0.6889, 0.687, 0.6795, 0.975, 0.6747, 0.975, 0.6889, 0.6941, 0.6889, 0.6941, 0.6747, 0.687, 0.6795, 0.687, 0.6889, 0.6941, 0.6889, 0.6941, 0.6747, 0.6941, 0.6747, 0.6941, 0.6889, 0.975, 0.6889, 0.975, 0.6747, 0.6941, 0.6589, 0.6941, 0.6637, 0.975, 0.6637, 0.975, 0.6589, 0.975, 0.6589, 0.975, 0.6637, 0.6941, 0.6637, 0.6941, 0.6589, 0.6941, 0.6747, 0.6941, 0.6637, 0.975, 0.6637, 0.975, 0.6747, 0.687, 0.6795, 0.6807, 0.6795, 0.6807, 0.6747, 0.6941, 0.6747, 0.6941, 0.6747, 0.6807, 0.6747, 0.6807, 0.6795, 0.687, 0.6795, 0.3751, 0.7849, 0.2899, 0.7849, 0.2899, 0.8225, 0.3047, 0.8358, 0.3751, 0.8401, 0.3751, 0.7789, 0.3751, 0.7727, 0.2739, 0.7727, 0.2838, 0.7789, 0.3026, 0.8413, 0.2999, 0.8493, 0.3751, 0.8536, 0.3751, 0.8456, 0.2838, 0.8263, 0.2739, 0.8322, 0.2999, 0.8493, 0.3026, 0.8413, 0.2838, 0.7789, 0.2739, 0.7727, 0.2739, 0.8322, 0.2838, 0.8263, 0.3751, 0.7849, 0.3751, 0.7789, 0.2838, 0.7789, 0.2899, 0.7849, 0.3046, 0.8358, 0.3028, 0.8413, 0.3751, 0.8456, 0.3751, 0.8401, 0.2899, 0.8225, 0.2838, 0.8263, 0.3028, 0.8413, 0.3046, 0.8358, 0.2899, 0.7849, 0.2838, 0.7789, 0.2838, 0.8263, 0.2899, 0.8225, 0.1843, 0.8901, 0.0394, 0.8901, 0.0394, 0.9694, 0.1843, 0.9694, 0.3751, 0.7849, 0.3751, 0.8401, 0.3047, 0.8358, 0.2899, 0.8225, 0.2899, 0.7849, 0.3026, 0.8413, 0.3751, 0.8456, 0.3751, 0.8536, 0.2999, 0.8493, 0.2838, 0.8263, 0.3026, 0.8413, 0.2999, 0.8493, 0.2739, 0.8322, 0.2838, 0.7789, 0.2838, 0.8263, 0.2739, 0.8322, 0.2739, 0.7727, 0.3751, 0.7849, 0.2899, 0.7849, 0.2838, 0.7789, 0.3751, 0.7789, 0.3046, 0.8358, 0.3751, 0.8401, 0.3751, 0.8456, 0.3028, 0.8413, 0.2899, 0.8225, 0.3046, 0.8358, 0.3028, 0.8413, 0.2838, 0.8263, 0.2899, 0.7849, 0.2899, 0.8225, 0.2838, 0.8263, 0.2838, 0.7789, 0.3751, 0.7789, 0.2838, 0.7789, 0.2739, 0.7727, 0.3751, 0.7727, 0.6617, 0.7633, 0.6617, 0.7228, 0.9769, 0.7228, 0.9769, 0.7633, 0.6617, 0.7876, 0.6617, 0.7633, 0.9769, 0.7633, 0.9769, 0.7876, 0.6617, 0.8507, 0.6617, 0.7876, 0.9769, 0.7876, 0.9769, 0.8507, 0.1898, 0.9748, 0.03389, 0.9748, 0.02472, 0.9837, 0.199, 0.9837, 0.03389, 0.9748, 0.03389, 0.8845, 0.02472, 0.8776, 0.02472, 0.9837, 0.03389, 0.8845, 0.1898, 0.8845, 0.199, 0.8776, 0.02472, 0.8776, 0.1898, 0.8845, 0.1898, 0.9748, 0.199, 0.9837, 0.199, 0.8776, 0.1843, 0.9694, 0.0394, 0.9694, 0.03389, 0.9748, 0.1898, 0.9748, 0.0394, 0.9694, 0.0394, 0.8901, 0.03389, 0.8845, 0.03389, 0.9748, 0.0394, 0.8901, 0.1843, 0.8901, 0.1898, 0.8845, 0.03389, 0.8845, 0.1843, 0.8901, 0.1843, 0.9694, 0.1898, 0.9748, 0.1898, 0.8845, 0.04454, 0.6256, 0.04454, 0.4321, 0.2704, 0.4321, 0.2704, 0.6256, 0.3159, 0.6256, 0.3, 0.6256, 0.3, 0.4321, 0.3159, 0.4321, 0.3, 0.4321, 0.3, 0.6256, 0.2844, 0.6256, 0.2844, 0.4321, 0.4123, 0.9534, 0.6283, 0.9525, 0.6336, 0.959, 0.4124, 0.96, 0.6307, 0.7177, 0.4124, 0.7163, 0.4124, 0.7097, 0.5121, 0.7104, 0.6372, 0.7112, 0.4123, 0.9404, 0.6184, 0.9404, 0.6283, 0.9525, 0.4123, 0.9534, 0.6184, 0.7242, 0.4123, 0.7242, 0.4124, 0.7163, 0.6307, 0.7177, 0.6283, 0.9525, 0.6303, 0.9441, 0.6369, 0.9449, 0.6336, 0.959, 0.6303, 0.9441, 0.6307, 0.7177, 0.6372, 0.7112, 0.6369, 0.9449, 0.6184, 0.9404, 0.4139, 0.9404, 0.4139, 0.7242, 0.6184, 0.7242, 0.6184, 0.9404, 0.6303, 0.9441, 0.6283, 0.9525, 0.6184, 0.9404, 0.6184, 0.7242, 0.6307, 0.7177, 0.6303, 0.9441, 0.4123, 0.9534, 0.4124, 0.96, 0.6336, 0.959, 0.6283, 0.9525, 0.6307, 0.7177, 0.6372, 0.7112, 0.5121, 0.7104, 0.4124, 0.7097, 0.4124, 0.7163, 0.4123, 0.9404, 0.4123, 0.9534, 0.6283, 0.9525, 0.6184, 0.9404, 0.6184, 0.7242, 0.6307, 0.7177, 0.4124, 0.7163, 0.4123, 0.7242, 0.6283, 0.9525, 0.6336, 0.959, 0.6369, 0.9449, 0.6303, 0.9441, 0.6303, 0.9441, 0.6369, 0.9449, 0.6372, 0.7112, 0.6307, 0.7177, 0.6184, 0.9404, 0.6184, 0.7242, 0.4139, 0.7242, 0.4139, 0.9404, 0.6184, 0.9404, 0.6283, 0.9525, 0.6303, 0.9441, 0.6184, 0.9404, 0.6303, 0.9441, 0.6307, 0.7177, 0.6184, 0.7242, 0.4124, 0.96, 0.6336, 0.959, 0.6203, 0.971, 0.6051, 0.977, 0.5085, 0.9795, 0.4125, 0.982, 0.4124, 0.96, 0.4125, 0.982, 0.5085, 0.9795, 0.6051, 0.977, 0.6203, 0.971, 0.6336, 0.959, 0.2844, 0.6256, 0.2704, 0.6256, 0.2704, 0.4321, 0.2844, 0.4321, 0.3751, 0.7849, 0.3751, 0.8401, 0.3047, 0.8358, 0.2899, 0.8225, 0.2899, 0.7849, 0.3751, 0.7789, 0.2838, 0.7789, 0.2739, 0.7727, 0.3751, 0.7727, 0.3026, 0.8413, 0.3751, 0.8456, 0.3751, 0.8536, 0.2999, 0.8493, 0.2838, 0.8263, 0.3026, 0.8413, 0.2999, 0.8493, 0.2739, 0.8322, 0.2838, 0.7789, 0.2838, 0.8263, 0.2739, 0.8322, 0.2739, 0.7727, 0.3751, 0.7849, 0.2899, 0.7849, 0.2838, 0.7789, 0.3751, 0.7789, 0.3046, 0.8358, 0.3751, 0.8401, 0.3751, 0.8456, 0.3028, 0.8413, 0.2899, 0.8225, 0.3046, 0.8358, 0.3028, 0.8413, 0.2838, 0.8263, 0.2899, 0.7849, 0.2899, 0.8225, 0.2838, 0.8263, 0.2838, 0.7789, 0.1843, 0.8901, 0.1843, 0.9694, 0.0394, 0.9694, 0.0394, 0.8901, 0.3751, 0.7849, 0.2899, 0.7849, 0.2899, 0.8225, 0.3047, 0.8358, 0.3751, 0.8401, 0.3026, 0.8413, 0.2999, 0.8493, 0.3751, 0.8536, 0.3751, 0.8456, 0.2838, 0.8263, 0.2739, 0.8322, 0.2999, 0.8493, 0.3026, 0.8413, 0.2838, 0.7789, 0.2739, 0.7727, 0.2739, 0.8322, 0.2838, 0.8263, 0.3751, 0.7849, 0.3751, 0.7789, 0.2838, 0.7789, 0.2899, 0.7849, 0.3046, 0.8358, 0.3028, 0.8413, 0.3751, 0.8456, 0.3751, 0.8401, 0.2899, 0.8225, 0.2838, 0.8263, 0.3028, 0.8413, 0.3046, 0.8358, 0.2899, 0.7849, 0.2838, 0.7789, 0.2838, 0.8263, 0.2899, 0.8225, 0.3751, 0.7789, 0.3751, 0.7727, 0.2739, 0.7727, 0.2838, 0.7789, 0.6617, 0.9351, 0.9769, 0.9351, 0.9769, 0.9786, 0.6617, 0.9786, 0.6617, 0.9108, 0.9769, 0.9108, 0.9769, 0.9351, 0.6617, 0.9351, 0.6617, 0.8507, 0.9769, 0.8507, 0.9769, 0.9108, 0.6617, 0.9108, 0.1898, 0.9748, 0.199, 0.9837, 0.02472, 0.9837, 0.03389, 0.9748, 0.03389, 0.9748, 0.02472, 0.9837, 0.02472, 0.8776, 0.03389, 0.8845, 0.03389, 0.8845, 0.02472, 0.8776, 0.199, 0.8776, 0.1898, 0.8845, 0.1898, 0.8845, 0.199, 0.8776, 0.199, 0.9837, 0.1898, 0.9748, 0.1843, 0.9694, 0.1898, 0.9748, 0.03389, 0.9748, 0.0394, 0.9694, 0.0394, 0.9694, 0.03389, 0.9748, 0.03389, 0.8845, 0.0394, 0.8901, 0.0394, 0.8901, 0.03389, 0.8845, 0.1898, 0.8845, 0.1843, 0.8901, 0.1843, 0.8901, 0.1898, 0.8845, 0.1898, 0.9748, 0.1843, 0.9694, 0.6917, 0.6256, 0.6917, 0.4321, 0.7076, 0.4321, 0.7076, 0.6256, 0.7372, 0.6256, 0.7372, 0.4321, 0.9631, 0.4321, 0.9631, 0.6256, 0.7076, 0.4321, 0.7232, 0.4321, 0.7232, 0.6256, 0.7076, 0.6256, 0.4123, 0.9534, 0.4124, 0.96, 0.6336, 0.959, 0.6283, 0.9525, 0.6307, 0.7177, 0.6372, 0.7112, 0.5121, 0.7104, 0.4124, 0.7097, 0.4124, 0.7163, 0.4123, 0.9404, 0.4123, 0.9534, 0.6283, 0.9525, 0.6184, 0.9404, 0.6184, 0.7242, 0.6307, 0.7177, 0.4124, 0.7163, 0.4123, 0.7242, 0.6283, 0.9525, 0.6336, 0.959, 0.6369, 0.9449, 0.6303, 0.9441, 0.6303, 0.9441, 0.6369, 0.9449, 0.6372, 0.7112, 0.6307, 0.7177, 0.6184, 0.9404, 0.6184, 0.7242, 0.4139, 0.7242, 0.4139, 0.9404, 0.6184, 0.9404, 0.6283, 0.9525, 0.6303, 0.9441, 0.6184, 0.9404, 0.6303, 0.9441, 0.6307, 0.7177, 0.6184, 0.7242, 0.4123, 0.9534, 0.6283, 0.9525, 0.6336, 0.959, 0.4124, 0.96, 0.6307, 0.7177, 0.4124, 0.7163, 0.4124, 0.7097, 0.5121, 0.7104, 0.6372, 0.7112, 0.4123, 0.9404, 0.6184, 0.9404, 0.6283, 0.9525, 0.4123, 0.9534, 0.6184, 0.7242, 0.4123, 0.7242, 0.4124, 0.7163, 0.6307, 0.7177, 0.6283, 0.9525, 0.6303, 0.9441, 0.6369, 0.9449, 0.6336, 0.959, 0.6303, 0.9441, 0.6307, 0.7177, 0.6372, 0.7112, 0.6369, 0.9449, 0.6184, 0.9404, 0.4139, 0.9404, 0.4139, 0.7242, 0.6184, 0.7242, 0.6184, 0.9404, 0.6303, 0.9441, 0.6283, 0.9525, 0.6184, 0.9404, 0.6184, 0.7242, 0.6307, 0.7177, 0.6303, 0.9441, 0.4124, 0.96, 0.4125, 0.982, 0.5085, 0.9795, 0.6051, 0.977, 0.6203, 0.971, 0.6336, 0.959, 0.4124, 0.96, 0.6336, 0.959, 0.6203, 0.971, 0.6051, 0.977, 0.5085, 0.9795, 0.4125, 0.982, 0.5978, 0.432, 0.6917, 0.4321, 0.6917, 0.6256, 0.5977, 0.6256, 0.5979, 0.6188, 0.5978, 0.4403, 0.3159, 0.6256, 0.3159, 0.4321, 0.4098, 0.4321, 0.4098, 0.4404, 0.41, 0.6188, 0.41, 0.6255, 0.5708, 0.4632, 0.5708, 0.6035, 0.5037, 0.6035, 0.5037, 0.4632, 0.5037, 0.6035, 0.4367, 0.6035, 0.4367, 0.4632, 0.5037, 0.4632, 0.5037, 0.6117, 0.4354, 0.6117, 0.4367, 0.6035, 0.5037, 0.6035, 0.4287, 0.6035, 0.4287, 0.5955, 0.4287, 0.4709, 0.4287, 0.4632, 0.4367, 0.4632, 0.4367, 0.6035, 0.5037, 0.455, 0.5037, 0.4632, 0.4367, 0.4632, 0.4354, 0.455, 0.5037, 0.4632, 0.5037, 0.455, 0.5721, 0.455, 0.5708, 0.4632, 0.5788, 0.6035, 0.5708, 0.6035, 0.5708, 0.4632, 0.5788, 0.4632, 0.5788, 0.4709, 0.5788, 0.5955, 0.7232, 0.6256, 0.7232, 0.4321, 0.7372, 0.4321, 0.7372, 0.6256, 0.5037, 0.6117, 0.5037, 0.6035, 0.5708, 0.6035, 0.5721, 0.6117, 0.5041, 0.6255, 0.41, 0.6255, 0.41, 0.6188, 0.5041, 0.6189, 0.4098, 0.4321, 0.5038, 0.432, 0.5038, 0.4403, 0.4098, 0.4404, 0.598, 0.6255, 0.5041, 0.6255, 0.5041, 0.6189, 0.5979, 0.6188, 0.5038, 0.432, 0.5978, 0.432, 0.5978, 0.4403, 0.5038, 0.4403])
me_mk2crewcabin_003.materials.append(mat_material_004)
me_mk2crewcabin_003.use_remesh_preserve_volume = False
me_mk2crewcabin_003.use_remesh_preserve_attributes = False
me_mk2crewcabin_003.use_mirror_vertex_groups = False
me_mk2crewcabin_003.update()
me_mk2crewcabin_003.normals_split_custom_set([tuple(v) for v in zip(*[iter([0.02578, 0.0, 0.9997, 0.02578, 0.0, 0.9997, 0.02578, 0.0, 0.9997, 0.02578, -1.644e-07, 0.9997, 0.02579, 0.0, 0.9997, 0.02579, -3.649e-07, 0.9997, 0.02579, -1.455e-06, 0.9997, 0.02579, -1.378e-06, 0.9997, -0.02579, -3.905e-06, 0.9997, -0.02579, -4.632e-06, 0.9997, -0.02579, -1.225e-06, 0.9997, 0.02578, 0.0, 0.9997, 0.02578, 0.0, 0.9997, 0.02578, 0.0, 0.9997, 0.02578, 0.0, 0.9997, -0.0258, 0.0, 0.9997, -0.0258, -1.59e-07, 0.9997, -0.0258, 0.0, 0.9997, -0.0258, 0.0, 0.9997, -0.0258, 0.0, 0.9997, -0.02579, -2.995e-06, 0.9997, -0.02579, -1.142e-06, 0.9997, -0.0258, 0.0, 0.9997, 0.02578, 0.0, 0.9997, 0.02578, -9.59e-07, 0.9997, 0.02578, 3.501e-08, 0.9997, 0.02578, 0.0, 0.9997, -0.0258, 0.0, 0.9997, -0.0258, -1.59e-07, 0.9997, -0.02579, -1.023e-06, 0.9997, -0.02579, -8.642e-07, 0.9997, -0.02578, -6.641e-06, 0.9997, -0.02578, -6.641e-06, 0.9997, -0.02579, -5.584e-06, 0.9997, -0.02578, -5.584e-06, 0.9997, -0.02578, -6.641e-06, 0.9997, -0.02579, -6.055e-06, 0.9997, -0.02578, -5.66e-06, 0.9997, -0.02579, -6.799e-06, 0.9997, -0.02579, -3.905e-06, 0.9997, -0.02581, 4.165e-05, 0.9997, -0.02581, 4.165e-05, 0.9997, 0.0258, -7.171e-06, 0.9997, 0.0258, -7e-06, 0.9997, 0.0258, -6.966e-06, 0.9997, 0.0258, -7.056e-06, 0.9997, 0.02578, 0.0, 0.9997, 0.02578, 0.0, 0.9997, 0.02578, 0.0, 0.9997, 0.02578, 0.0, 0.9997, 0.02578, 0.0, 0.9997, 0.0258, 0.0, 0.9997, 0.02578, -2.968e-07, 0.9997, 0.02578, 0.0, 0.9997, 0.02578, 0.0, 0.9997, 0.02579, -1.957e-06, 0.9997, 0.02579, -3.649e-07, 0.9997, 0.02578, 0.0, 0.9997, 0.02578, 0.0, 0.9997, 0.02578, 0.0, 0.9997, 0.02578, 0.0, 0.9997, -0.02574, -2.321e-05, 0.9997, -0.02579, -9.045e-07, 0.9997, -0.02579, -1.225e-06, 0.9997, -0.02579, -4.806e-06, 0.9997, -0.02579, -4.806e-06, 0.9997, -0.02578, -8.002e-06, 0.9997, -0.02578, -5.432e-06, 0.9997, -0.02578, -5.739e-06, 0.9997, -0.02579, -4.409e-06, 0.9997, -0.02579, -4.63e-06, 0.9997, -0.02578, -6.002e-06, 0.9997, -0.02579, -5.781e-06, 0.9997, 0.0258, -5.786e-06, 0.9997, 0.0258, -4.273e-06, 0.9997, 2.306e-06, -4.13e-06, 1.0, 0.0258, -6.509e-06, 0.9997, 0.02579, -4.159e-06, 0.9997, 0.02579, 2.051e-06, 0.9997, 0.02579, 2.051e-06, 0.9997, 0.02579, -4.159e-06, 0.9997, 0.0258, -6.2e-06, 0.9997, 0.0258, -6.2e-06, 0.9997, 0.0258, -4.88e-06, 0.9997, 0.0258, -5.221e-06, 0.9997, 0.02579, 2.051e-06, 0.9997, 0.02579, -4.159e-06, 0.9997, 2.306e-06, -4.13e-06, 1.0, 0.0258, -6.2e-06, 0.9997, 0.02579, -3.424e-06, 0.9997, 0.02579, -5.236e-06, 0.9997, 0.0258, -5.929e-06, 0.9997, 0.02579, -5.794e-06, 0.9997, 0.02579, -5.235e-06, 0.9997, 0.0258, -7.837e-06, 0.9997, 0.0258, -6.509e-06, 0.9997, 0.0258, -5.928e-06, 0.9997, 0.0258, -5.928e-06, 0.9997, 0.0258, -5.929e-06, 0.9997, 0.02579, -5.236e-06, 0.9997, 0.02579, -5.235e-06, 0.9997, -0.02578, -6.235e-06, 0.9997, -0.02579, -6.231e-06, 0.9997, -0.02578, -6.641e-06, 0.9997, -0.02579, -6.799e-06, 0.9997, -0.02579, -2.995e-06, 0.9997, -0.02579, -4.409e-06, 0.9997, -0.02579, -5.781e-06, 0.9997, -0.02579, -4.626e-06, 0.9997, 0.02579, -5.794e-06, 0.9997, 0.02579, -3.884e-06, 0.9997, 0.02579, -1.514e-06, 0.9997, 0.02579, -3.424e-06, 0.9997, -0.02579, -6.086e-06, 0.9997, -0.02579, -6.799e-06, 0.9997, -0.02579, -6.799e-06, 0.9997, -0.02578, -5.908e-06, 0.9997, -0.02579, -6.557e-06, 0.9997, -0.02578, -5.9e-06, 0.9997, -0.02578, -6.064e-06, 0.9997, -0.02579, -6.083e-06, 0.9997, -0.02578, -5.862e-06, 0.9997, -0.02578, -6.074e-06, 0.9997, -0.02578, -5.908e-06, 0.9997, -0.02578, -5.704e-06, 0.9997, 0.02579, 0.0, 0.9997, 0.02578, 0.0, 0.9997, 0.02578, 4.065e-07, 0.9997, 0.02579, 2.882e-06, 0.9997, 0.02578, 0.0, 0.9997, 0.02578, 0.0, 0.9997, 0.02579, 0.0, 0.9997, 0.02578, 0.0, 0.9997, 0.02579, 0.0, 0.9997, 0.02579, 0.0, 0.9997, 0.02578, 0.0, 0.9997, 0.02578, 0.0, 0.9997, 2.262e-06, -4.005e-06, 1.0, 0.02578, -2.968e-07, 0.9997, 0.02578, 4.065e-07, 0.9997, 0.02578, 4.065e-07, 0.9997, 0.02578, 1.242e-06, 0.9997, 2.262e-06, -4.005e-06, 1.0, 0.02578, 4.065e-07, 0.9997, 0.02578, -2.968e-07, 0.9997, 0.02579, 2.882e-06, 0.9997, 0.02578, 0.0, 0.9997, 0.02578, 0.0, 0.9997, 0.02578, 0.0, 0.9997, 0.02579, -9.364e-07, 0.9997, 2.306e-06, -4.13e-06, 1.0, -0.0258, -3.464e-07, 0.9997, -0.02579, -2.212e-06, 0.9997, 0.02579, -5.236e-06, 0.9997, 0.02579, -1.056e-06, 0.9997, 0.02579, -1.291e-06, 0.9997, 0.02579, -5.235e-06, 0.9997, -0.02579, -5.48e-06, 0.9997, -0.02578, -5.49e-06, 0.9997, -0.02578, -5.164e-06, 0.9997, -0.02579, -5.154e-06, 0.9997, -0.02578, -6.002e-06, 0.9997, -0.02579, -4.63e-06, 0.9997, -0.02578, -5.136e-06, 0.9997, -0.02578, -6.235e-06, 0.9997, -0.0258, 0.0, 0.9997, -0.02579, -6.724e-07, 0.9997, -0.02579, -2.398e-06, 0.9997, -0.02579, -1.053e-06, 0.9997, -0.02579, -6.231e-06, 0.9997, -0.02578, -5.133e-06, 0.9997, -0.02578, -5.902e-06, 0.9997, -0.02579, -5.902e-06, 0.9997, -0.02579, -1.322e-06, 0.9997, -0.02579, -4.63e-06, 0.9997, -0.02579, -4.409e-06, 0.9997, -0.0258, -6.861e-07, 0.9997, 0.02579, -3.099e-06, 0.9997, 0.02579, -1.101e-06, 0.9997, 0.02578, -1.644e-07, 0.9997, 0.02579, -1.139e-06, 0.9997, -0.02578, -6.404e-06, 0.9997, 5.607e-06, -6.407e-06, 1.0, 5.81e-06, -5.888e-06, 1.0, -0.02578, -5.9e-06, 0.9997, -0.02579, -3.905e-06, 0.9997, 2.262e-06, -4.005e-06, 1.0, -0.02578, -6.136e-06, 0.9997, -0.02578, -5.587e-06, 0.9997, -0.02579, -5.902e-06, 0.9997, -0.02579, -5.584e-06, 0.9997, -0.02579, -5.902e-06, 0.9997, 2.262e-06, -4.005e-06, 1.0, -0.02578, -5.337e-06, 0.9997, -0.02578, -6.136e-06, 0.9997, -0.02578, -6.118e-06, 0.9997, -0.02579, -3.905e-06, 0.9997, -0.02578, -6.136e-06, 0.9997, -0.02578, -6.118e-06, 0.9997, -0.02578, -6.136e-06, 0.9997, -0.02578, -5.587e-06, 0.9997, -0.02578, -5.587e-06, 0.9997, 0.0258, -6.805e-06, 0.9997, 0.0258, -6.803e-06, 0.9997, 0.0258, -6.803e-06, 0.9997, 0.0258, -6.805e-06, 0.9997, 0.02579, -3.047e-06, 0.9997, 0.02579, -1.455e-06, 0.9997, 0.02579, -3.649e-07, 0.9997, 0.02579, -1.957e-06, 0.9997, 0.02579, -5.001e-06, 0.9997, 0.02579, -3.099e-06, 0.9997, 0.02579, -1.139e-06, 0.9997, 0.02579, -3.042e-06, 0.9997, 0.02579, -1.514e-06, 0.9997, 0.02579, -3.884e-06, 0.9997, 0.02579, -1.025e-06, 0.9997, 0.02579, -1.585e-07, 0.9997, 0.0258, -4.881e-06, 0.9997, 0.0258, -6.805e-06, 0.9997, 0.0258, -6.805e-06, 0.9997, 0.0258, -5.222e-06, 0.9997, -0.0258, 0.0, 0.9997, -0.0258, 0.0, 0.9997, -0.02579, 0.0, 0.9997, -0.0258, 0.0, 0.9997, -0.02578, -5.902e-06, 0.9997, -0.02578, -5.584e-06, 0.9997, -0.02579, -5.584e-06, 0.9997, -0.02579, -5.902e-06, 0.9997, -0.0258, 0.0, 0.9997, -0.0258, 4.038e-08, 0.9997, -0.0258, -6.423e-07, 0.9997, -0.0258, 0.0, 0.9997, -0.0258, 0.0, 0.9997, -0.0258, 0.0, 0.9997, -0.0258, 0.0, 0.9997, -0.0258, 0.0, 0.9997, -0.0258, 4.038e-08, 0.9997, 2.306e-06, -4.13e-06, 1.0, -0.0258, -2.782e-07, 0.9997, -0.0258, -2.782e-07, 0.9997, -0.0258, -4.069e-07, 0.9997, -0.0258, -6.423e-07, 0.9997, -0.0258, 0.0, 0.9997, -0.0258, 0.0, 0.9997, -0.0258, 0.0, 0.9997, -0.0258, 0.0, 0.9997, -0.0258, 0.0, 0.9997, -0.0258, 0.0, 0.9997, -0.02579, -8.642e-07, 0.9997, -0.0258, 0.0, 0.9997, -0.0258, 4.038e-08, 0.9997, -0.0258, -2.782e-07, 0.9997, -0.0258, -6.423e-07, 0.9997, -0.02579, -8.642e-07, 0.9997, -0.02579, -1.023e-06, 0.9997, -0.02579, -5.255e-06, 0.9997, -0.02579, -4.78e-06, 0.9997, -0.0258, 0.0, 0.9997, -0.0258, -4.069e-07, 0.9997, -0.0258, -8.419e-07, 0.9997, -0.0258, 0.0, 0.9997, -0.02579, -3.905e-06, 0.9997, -0.02578, -6.118e-06, 0.9997, -0.02578, -5.432e-06, 0.9997, -0.02578, -5.432e-06, 0.9997, -0.02578, -8.002e-06, 0.9997, -0.02579, -3.905e-06, 0.9997, -0.02579, -3.905e-06, 0.9997, -0.02579, -9.045e-07, 0.9997, -0.02581, 4.165e-05, 0.9997, -0.02579, -3.905e-06, 0.9997, -0.02578, -8.002e-06, 0.9997, -0.02579, -4.632e-06, 0.9997, -0.0258, -4.069e-07, 0.9997, -0.0258, -2.782e-07, 0.9997, -0.0258, -8.419e-07, 0.9997, -0.0258, 0.0, 0.9997, -0.0258, 0.0, 0.9997, -0.0258, 0.0, 0.9997, -0.0258, 0.0, 0.9997, -0.0258, -2.782e-07, 0.9997, -0.0258, -3.551e-07, 0.9997, -0.0258, -8.419e-07, 0.9997, -0.0258, 0.0, 0.9997, -0.0258, 0.0, 0.9997, -0.0258, 0.0, 0.9997, -0.0258, 0.0, 0.9997, -0.0258, 0.0, 0.9997, -0.0258, 0.0, 0.9997, -0.0258, 0.0, 0.9997, -0.0258, 0.0, 0.9997, -0.0258, 0.0, 0.9997, -0.02579, 0.0, 0.9997, -0.0258, 0.0, 0.9997, -0.0258, 0.0, 0.9997, -0.0258, 0.0, 0.9997, -0.0258, -3.551e-07, 0.9997, -0.0258, -2.782e-07, 0.9997, -0.0258, 0.0, 0.9997, -0.0258, -2.782e-07, 0.9997, -0.02579, 0.0, 0.9997, -0.0258, 0.0, 0.9997, -0.0258, 0.0, 0.9997, -0.0258, 0.0, 0.9997, -0.0258, 0.0, 0.9997, -0.0258, 0.0, 0.9997, -0.0258, 0.0, 0.9997, -0.0258, 0.0, 0.9997, -0.0258, 0.0, 0.9997, -0.0258, 0.0, 0.9997, -0.0258, 0.0, 0.9997, -0.0258, 0.0, 0.9997, -0.0258, 0.0, 0.9997, -0.0258, 0.0, 0.9997, -0.02579, 0.0, 0.9997, -0.0258, -2.782e-07, 0.9997, -0.0258, 0.0, 0.9997, -0.0258, -2.782e-07, 0.9997, -0.0258, 0.0, 0.9997, -0.0258, 0.0, 0.9997, -0.0258, 0.0, 0.9997, -0.0258, 0.0, 0.9997, -0.0258, 0.0, 0.9997, -0.0258, 0.0, 0.9997, -0.0258, 0.0, 0.9997, -0.02578, 0.0, 0.9997, -0.0258, 0.0, 0.9997, -0.0258, 0.0, 0.9997, -0.0258, 0.0, 0.9997, -0.0258, 0.0, 0.9997, -0.0258, 0.0, 0.9997, -0.02578, 0.0, 0.9997, -0.0258, 0.0, 0.9997, -0.0258, -2.782e-07, 0.9997, -0.02579, -6.36e-07, 0.9997, -0.02579, -1.322e-06, 0.9997, -0.0258, -6.861e-07, 0.9997, -0.0258, 0.0, 0.9997, -0.02578, 0.0, 0.9997, -0.0258, -2.782e-07, 0.9997, -0.0258, 0.0, 0.9997, -0.02581, 4.165e-05, 0.9997, -0.02581, 4.165e-05, 0.9997, -0.02571, 6.226e-05, 0.9997, -0.02576, 8.194e-05, 0.9997, -0.02568, 1.94e-05, 0.9997, -0.02571, 6.226e-05, 0.9997, -0.02574, -2.321e-05, 0.9997, -0.02573, -2.411e-05, 0.9997, -0.02579, 0.0, 0.9997, -0.0258, 0.0, 0.9997, -0.0258, -2.782e-07, 0.9997, -0.0258, -2.782e-07, 0.9997, -0.02579, -3.905e-06, 0.9997, -0.02579, 0.0, 0.9997, -0.02579, -2.773e-06, 0.9997, -0.02579, -4.626e-06, 0.9997, -0.02579, -5.154e-06, 0.9997, -0.02578, -5.164e-06, 0.9997, -0.0258, 0.0, 0.9997, -0.0258, 0.0, 0.9997, -0.0258, -6.861e-07, 0.9997, -0.0258, 0.0, 0.9997, -0.02578, -5.739e-06, 0.9997, -0.02573, -2.411e-05, 0.9997, -0.02574, -2.321e-05, 0.9997, -0.02579, -4.806e-06, 0.9997, -0.02579, -3.905e-06, 0.9997, -0.0258, 0.0, 0.9997, -0.02579, 0.0, 0.9997, 0.0258, -6.315e-06, 0.9997, 0.02579, -5.529e-06, 0.9997, 0.02579, -5.526e-06, 0.9997, 0.0258, -6.966e-06, 0.9997, -0.02579, -3.905e-06, 0.9997, -0.02579, 0.0, 0.9997, -0.0258, 0.0, 0.9997, -0.02576, 8.194e-05, 0.9997, -0.02571, 6.226e-05, 0.9997, -0.02568, 1.94e-05, 0.9997, -0.02574, 3.92e-05, 0.9997, -0.02579, -3.905e-06, 0.9997, -0.0258, 0.0, 0.9997, -0.02579, 0.0, 0.9997, 0.02579, -5.526e-06, 0.9997, 0.02579, -5.529e-06, 0.9997, 0.02579, -5.463e-06, 0.9997, 0.02579, -5.459e-06, 0.9997, 0.02579, -1.101e-06, 0.9997, 0.02579, -5.229e-06, 0.9997, 0.02579, -4.718e-06, 0.9997, 0.02579, -9.364e-07, 0.9997, -0.02579, -3.905e-06, 0.9997, -0.02581, 4.165e-05, 0.9997, -0.0258, 0.0, 0.9997, -0.0258, -3.464e-07, 0.9997, 2.306e-06, -4.13e-06, 1.0, -0.02579, 3.086e-07, 0.9997, 2.306e-06, -4.13e-06, 1.0, -0.0258, 4.038e-08, 0.9997, -0.02579, 3.086e-07, 0.9997, 0.02578, 0.0, 0.9997, 0.02579, 0.0, 0.9997, 0.02579, 0.0, 0.9997, 0.02578, 0.0, 0.9997, -0.02579, 3.086e-07, 0.9997, -0.0258, 0.0, 0.9997, -0.0258, -1.053e-06, 0.9997, -0.0258, -3.464e-07, 0.9997, -0.0258, 0.0, 0.9997, -0.0258, 0.0, 0.9997, -0.02579, -1.053e-06, 0.9997, -0.0258, -1.053e-06, 0.9997, -0.02579, -6.724e-07, 0.9997, -0.02579, -2.431e-06, 0.9997, -0.02579, -4.136e-06, 0.9997, -0.02579, -2.398e-06, 0.9997, -0.02579, -5.154e-06, 0.9997, -0.02579, -6.214e-06, 0.9997, -0.02578, -6.074e-06, 0.9997, -0.02579, -5.48e-06, 0.9997, 0.02579, -4.669e-06, 0.9997, 0.02579, -8.667e-07, 0.9997, 0.02579, -1.025e-06, 0.9997, 0.02579, -4.667e-06, 0.9997, 0.0258, -6.989e-06, 0.9997, 0.0258, -5.584e-06, 0.9997, 0.0258, -4.273e-06, 0.9997, 0.0258, -5.786e-06, 0.9997, 0.0258, -6.801e-06, 0.9997, 0.02579, -6.29e-06, 0.9997, 0.02579, -4.718e-06, 0.9997, 0.02579, -5.229e-06, 0.9997, 0.0258, -6.909e-06, 0.9997, 0.0258, -6.539e-06, 0.9997, 0.0258, -6.605e-06, 0.9997, 0.0258, -7.013e-06, 0.9997, 0.0258, -5.465e-06, 0.9997, 0.02579, -5.526e-06, 0.9997, 0.02579, -5.459e-06, 0.9997, 0.0258, -5.476e-06, 0.9997, 0.0258, -4.88e-06, 0.9997, 0.0258, -5.584e-06, 0.9997, 0.0258, -5.585e-06, 0.9997, 0.0258, -4.881e-06, 0.9997, -0.02579, -6.557e-06, 0.9997, -0.02579, -5.255e-06, 0.9997, -0.02578, -5.164e-06, 0.9997, -0.02578, -5.49e-06, 0.9997, -0.02579, -2.431e-06, 0.9997, -0.02579, -4.78e-06, 0.9997, -0.02579, -6.083e-06, 0.9997, -0.02579, -4.136e-06, 0.9997, -0.02579, -6.214e-06, 0.9997, -0.02579, -6.086e-06, 0.9997, -0.02578, -5.908e-06, 0.9997, -0.02578, -6.074e-06, 0.9997, -0.02578, -6.404e-06, 0.9997, -0.02578, -5.49e-06, 0.9997, -0.02579, -5.48e-06, 0.9997, -0.02578, -6.519e-06, 0.9997, 2.262e-06, -4.005e-06, 1.0, -0.02578, -5.643e-06, 0.9997, -0.02579, -7.774e-06, 0.9997, -0.02579, -5.781e-06, 0.9997, -0.02578, -6.002e-06, 0.9997, -0.02579, -6.086e-06, 0.9997, -0.02579, -6.214e-06, 0.9997, 0.0258, -5.534e-06, 0.9997, 0.02579, -5.463e-06, 0.9997, 0.02579, -5.529e-06, 0.9997, 0.0258, -5.535e-06, 0.9997, -0.02578, -5.337e-06, 0.9997, 2.262e-06, -4.005e-06, 1.0, -0.02579, -7.774e-06, 0.9997, 0.0258, -6.989e-06, 0.9997, 0.0258, -7.505e-06, 0.9997, 0.0258, -7.553e-06, 0.9997, 0.0258, -6.99e-06, 0.9997, 0.0258, -6.801e-06, 0.9997, 0.0258, -6.983e-06, 0.9997, 0.0258, -6.671e-06, 0.9997, 0.02579, -6.29e-06, 0.9997, -0.02579, -6.799e-06, 0.9997, -0.02578, -6.641e-06, 0.9997, -0.02578, -6.641e-06, 0.9997, -0.02579, -6.799e-06, 0.9997, 0.0258, -4.914e-06, 0.9997, 0.02579, -4.159e-06, 0.9997, 0.0258, -7.837e-06, 0.9997, -0.02568, 1.94e-05, 0.9997, -0.02578, -5.133e-06, 0.9997, -0.02578, -5.136e-06, 0.9997, -0.02574, 3.92e-05, 0.9997, 0.0258, -7.837e-06, 0.9997, 0.02579, -4.159e-06, 0.9997, 0.0258, -6.509e-06, 0.9997, 0.0258, -6.315e-06, 0.9997, 0.0258, -6.966e-06, 0.9997, 0.0258, -7e-06, 0.9997, 0.0258, -6.349e-06, 0.9997, 0.02579, -3.047e-06, 0.9997, 0.0258, -4.413e-06, 0.9997, 0.0258, -4.96e-06, 0.9997, 0.02579, -1.455e-06, 0.9997, -0.02579, -2.398e-06, 0.9997, -0.02579, -4.136e-06, 0.9997, -0.02578, -5.858e-06, 0.9997, -0.02578, -5.966e-06, 0.9997, 0.02579, -1.139e-06, 0.9997, 0.02578, 0.0, 0.9997, 0.02578, 0.0, 0.9997, 0.02579, -3.042e-06, 0.9997, 0.02579, -1.025e-06, 0.9997, 0.02579, -8.667e-07, 0.9997, 0.02578, 0.0, 0.9997, 0.02579, -1.585e-07, 0.9997, 0.02578, 0.0, 0.9997, 0.02578, 0.0, 0.9997, 0.02578, 0.0, 0.9997, 0.02578, 0.0, 0.9997, 0.02578, 0.0, 0.9997, 0.02578, 0.0, 0.9997, 0.02578, 0.0, 0.9997, 0.02578, 0.0, 0.9997, 0.02578, 0.0, 0.9997, 0.02578, 0.0, 0.9997, 0.02578, 0.0, 0.9997, 0.02578, 0.0, 0.9997, 0.02578, 0.0, 0.9997, 0.02578, 0.0, 0.9997, 0.02578, 0.0, 0.9997, 0.02578, 0.0, 0.9997, 0.02579, -8.667e-07, 0.9997, 0.02578, 0.0, 0.9997, 0.02578, 0.0, 0.9997, 0.02578, 0.0, 0.9997, 0.02579, -4.667e-06, 0.9997, 0.0258, -6.803e-06, 0.9997, 0.0258, -6.803e-06, 0.9997, 0.0258, -5.534e-06, 0.9997, 0.02579, -3.042e-06, 0.9997, 0.02579, -4.669e-06, 0.9997, 0.0258, -5.535e-06, 0.9997, 0.02579, -5.001e-06, 0.9997, 0.02579, -4.718e-06, 0.9997, 0.02579, -6.29e-06, 0.9997, 0.02579, -3.047e-06, 0.9997, 0.02579, -1.957e-06, 0.9997, 0.02578, 0.0, 0.9997, 0.02579, 0.0, 0.9997, 0.02579, 0.0, 0.9997, 0.02578, 0.0, 0.9997, -0.02579, 0.0, 0.9997, -0.0258, 0.0, 0.9997, -0.02579, -6.36e-07, 0.9997, -0.0258, 0.0, 0.9997, 0.02578, -9.59e-07, 0.9997, 0.02579, 2.882e-06, 0.9997, 0.02578, -2.968e-07, 0.9997, 0.02579, -1.378e-06, 0.9997, 0.02579, 0.0, 0.9997, 0.02579, 0.0, 0.9997, 0.02579, -1.378e-06, 0.9997, 0.02578, -9.59e-07, 0.9997, 0.02578, -2.968e-07, 0.9997, 0.02578, 3.501e-08, 0.9997, 0.02578, 0.0, 0.9997, 0.02578, 0.0, 0.9997, 0.02578, 0.0, 0.9997, 0.02578, 0.0, 0.9997, 0.02578, 0.0, 0.9997, 0.02578, 0.0, 0.9997, 0.02578, 0.0, 0.9997, 0.02578, 0.0, 0.9997, 0.02579, 0.0, 0.9997, 0.02578, 0.0, 0.9997, 0.02578, 0.0, 0.9997, 0.02578, 0.0, 0.9997, 0.02578, -2.968e-07, 0.9997, 0.02579, -4.159e-06, 0.9997, 0.02578, 0.0, 0.9997, 0.02579, -1.378e-06, 0.9997, 0.02579, -6.329e-06, 0.9997, 0.02579, -5.502e-06, 0.9997, 0.02579, -1.378e-06, 0.9997, 0.02579, -4.159e-06, 0.9997, 0.0258, -4.914e-06, 0.9997, 0.02579, -1.291e-06, 0.9997, 0.02579, -6.038e-07, 0.9997, 0.02578, 3.501e-08, 0.9997, 0.02578, -2.968e-07, 0.9997, 0.02579, -3.424e-06, 0.9997, 0.02579, -1.514e-06, 0.9997, 0.02579, 0.0, 0.9997, 0.02578, 0.0, 0.9997, 0.02578, 0.0, 0.9997, 0.02579, -6.038e-07, 0.9997, 0.02578, -2.968e-07, 0.9997, 0.02579, 0.0, 0.9997, 0.02578, 0.0, 0.9997, 0.02578, 0.0, 0.9997, 0.02577, 0.0, 0.9997, 0.02579, -1.291e-06, 0.9997, 0.02579, -1.056e-06, 0.9997, 0.02579, -4.159e-06, 0.9997, 0.02579, -1.585e-07, 0.9997, 0.02578, 0.0, 0.9997, 0.02579, 0.0, 0.9997, 0.02577, 0.0, 0.9997, 0.02577, 0.0, 0.9997, 0.02579, 0.0, 0.9997, 0.02578, -2.968e-07, 0.9997, 0.02579, -4.159e-06, 0.9997, 0.02579, -1.056e-06, 0.9997, 0.02578, 0.0, 0.9997, 0.02579, 0.0, 0.9997, 0.02578, 0.0, 0.9997, 0.02578, 0.0, 0.9997, 0.02578, 0.0, 0.9997, 0.02578, 0.0, 0.9997, 0.02579, 0.0, 0.9997, 0.02579, -4.159e-06, 0.9997, 0.02579, 0.0, 0.9997, 0.02578, 0.0, 0.9997, 0.02578, -2.968e-07, 0.9997, 0.02578, 0.0, 0.9997, 0.02578, 0.0, 0.9997, 0.0258, 0.0, 0.9997, 0.02578, 0.0, 0.9997, 0.02579, 0.0, 0.9997, 0.02577, 0.0, 0.9997, 0.02578, -2.968e-07, 0.9997, 0.02578, 0.0, 0.9997, 0.02579, 0.0, 0.9997, 0.02578, -2.968e-07, 0.9997, 0.02579, -4.159e-06, 0.9997, 0.02579, 0.0, 0.9997, 0.02577, 0.0, 0.9997, -0.0258, 0.0, 0.9997, -0.02579, -2.431e-06, 0.9997, -0.02579, -6.724e-07, 0.9997, -0.0258, 0.0, 0.9997, 0.02577, 0.0, 0.9997, 0.02579, 0.0, 0.9997, 0.02579, -4.159e-06, 0.9997, 0.02579, 0.0, 0.9997, 0.02578, 0.0, 0.9997, 0.02578, -2.968e-07, 0.9997, 0.0258, 0.0, 0.9997, 0.02579, 0.0, 0.9997, 0.02578, -2.968e-07, 0.9997, 0.02579, -4.159e-06, 0.9997, 0.02579, 0.0, 0.9997, 0.02578, 0.0, 0.9997, 0.02579, -1.567e-06, 0.9997, 2.262e-06, -4.005e-06, 1.0, 0.02579, -1.889e-06, 0.9997, 0.02579, -1.889e-06, 0.9997, 0.02578, 1.242e-06, 0.9997, 0.02579, 0.0, 0.9997, 0.02579, -1.378e-06, 0.9997, 0.02579, -1.889e-06, 0.9997, 2.262e-06, -4.005e-06, 1.0, 0.02578, 1.242e-06, 0.9997, -0.02579, -1.142e-06, 0.9997, -0.02579, -2.995e-06, 0.9997, -0.02579, -4.626e-06, 0.9997, -0.02579, -2.773e-06, 0.9997, -0.0258, 0.0, 0.9997, -0.0258, 0.0, 0.9997, -0.0258, 0.0, 0.9997, -0.0258, 0.0, 0.9997, -0.02578, -5.136e-06, 0.9997, -0.02578, -5.133e-06, 0.9997, -0.02579, -6.231e-06, 0.9997, -0.02578, -6.235e-06, 0.9997, -0.0258, 0.0, 0.9997, -0.0258, 0.0, 0.9997, -0.0258, 0.0, 0.9997, -0.0258, 0.0, 0.9997, -0.02579, -1.023e-06, 0.9997, -0.0258, -1.59e-07, 0.9997, -0.02579, -1.142e-06, 0.9997, -0.02579, -2.773e-06, 0.9997, -0.0258, -1.053e-06, 0.9997, -0.02579, -1.053e-06, 0.9997, -0.02579, -5.375e-06, 0.9997, -0.02579, -4.668e-06, 0.9997, 0.0258, -5.222e-06, 0.9997, 0.0258, -5.929e-06, 0.9997, 0.0258, -5.928e-06, 0.9997, 0.0258, -5.221e-06, 0.9997, -0.02578, -5.999e-06, 0.9997, -0.02578, -5.584e-06, 0.9997, -0.02578, -5.902e-06, 0.9997, -0.02578, -5.818e-06, 0.9997, -0.02579, -5.902e-06, 0.9997, -0.02578, -5.337e-06, 0.9997, -0.02579, -7.774e-06, 0.9997, -0.02578, -5.902e-06, 0.9997, -0.02579, -4.78e-06, 0.9997, -0.02579, -5.255e-06, 0.9997, -0.02579, -6.557e-06, 0.9997, -0.02579, -6.083e-06, 0.9997, -0.02579, -5.902e-06, 0.9997, -0.02578, -5.902e-06, 0.9997, -0.02578, -5.587e-06, 0.9997, -0.02578, -5.587e-06, 0.9997, 0.0258, -5.222e-06, 0.9997, 0.0258, -5.221e-06, 0.9997, 0.0258, -4.88e-06, 0.9997, 0.0258, -4.881e-06, 0.9997, 0.0258, -6.605e-06, 0.9997, 0.02579, -6.607e-06, 0.9997, 0.0258, -5.585e-06, 0.9997, 0.0258, -6.99e-06, 0.9997, 0.0258, -5.534e-06, 0.9997, 0.0258, -5.535e-06, 0.9997, 0.02579, -4.669e-06, 0.9997, 0.02579, -4.667e-06, 0.9997, 0.02579, -5.001e-06, 0.9997, 0.0258, -6.315e-06, 0.9997, 0.0258, -6.349e-06, 0.9997, 0.02579, -3.099e-06, 0.9997, 0.0258, -6.539e-06, 0.9997, 0.02567, -6.241e-06, 0.9997, 0.02579, -6.607e-06, 0.9997, 0.0258, -6.605e-06, 0.9997, 0.0258, -6.805e-06, 0.9997, 0.02579, -6.607e-06, 0.9997, 0.02476, -6.445e-06, 0.9997, 0.0258, -6.803e-06, 0.9997, 0.0258, -6.349e-06, 0.9997, 0.0258, -7e-06, 0.9997, 0.0258, -6.801e-06, 0.9997, 0.02579, -5.229e-06, 0.9997, 0.02579, -1.101e-06, 0.9997, 0.02579, -9.364e-07, 0.9997, 0.02578, 0.0, 0.9997, 0.02578, -1.644e-07, 0.9997, 0.0258, -5.899e-06, 0.9997, 0.0258, -5.786e-06, 0.9997, 2.306e-06, -4.13e-06, 1.0, 0.0258, -4.273e-06, 0.9997, 0.0258, -6.2e-06, 0.9997, 2.306e-06, -4.13e-06, 1.0, 0.0258, -6.803e-06, 0.9997, 0.02579, -3.884e-06, 0.9997, 0.02579, -5.794e-06, 0.9997, 0.0258, -6.805e-06, 0.9997, 0.02579, -6.607e-06, 0.9997, 0.02567, -6.241e-06, 0.9997, 0.02476, -6.445e-06, 0.9997, 5.751e-06, -6.042e-06, 1.0, -0.02578, -5.704e-06, 0.9997, -0.02578, -5.66e-06, 0.9997, 5.416e-06, -5.867e-06, 1.0, 0.0258, -6.671e-06, 0.9997, 5.751e-06, -6.042e-06, 1.0, 5.416e-06, -5.867e-06, 1.0, 0.0258, -4.413e-06, 0.9997, 5.751e-06, -6.042e-06, 1.0, -0.02578, -5.862e-06, 0.9997, -0.02578, -5.704e-06, 0.9997, 0.0258, -6.983e-06, 0.9997, 5.751e-06, -6.042e-06, 1.0, 0.0258, -6.671e-06, 0.9997, 0.0258, -7.171e-06, 0.9997, 5.607e-06, -6.407e-06, 1.0, 5.751e-06, -6.042e-06, 1.0, 0.0258, -6.983e-06, 0.9997, 5.607e-06, -6.407e-06, 1.0, -0.02578, -6.519e-06, 0.9997, -0.02578, -5.862e-06, 0.9997, 5.751e-06, -6.042e-06, 1.0, 0.0258, -7.056e-06, 0.9997, 5.607e-06, -6.407e-06, 1.0, 0.0258, -7.171e-06, 0.9997, 5.607e-06, -6.407e-06, 1.0, -0.02578, -6.404e-06, 0.9997, -0.02578, -6.519e-06, 0.9997, 5.416e-06, -5.867e-06, 1.0, -0.02579, -6.055e-06, 0.9997, -0.02578, -5.999e-06, 0.9997, 4.814e-06, -6.255e-06, 1.0, 0.0258, -4.96e-06, 0.9997, 5.416e-06, -5.867e-06, 1.0, 4.814e-06, -6.255e-06, 1.0, 0.02579, -6.329e-06, 0.9997, 5.416e-06, -5.867e-06, 1.0, -0.02578, -5.66e-06, 0.9997, -0.02579, -6.055e-06, 0.9997, 0.0258, -4.413e-06, 0.9997, 5.416e-06, -5.867e-06, 1.0, 0.0258, -4.96e-06, 0.9997, -0.02579, -3.905e-06, 0.9997, -0.02579, -1.225e-06, 0.9997, -0.02579, -9.045e-07, 0.9997, 4.814e-06, -6.255e-06, 1.0, -0.02578, -5.818e-06, 0.9997, -0.02578, -5.643e-06, 0.9997, 2.262e-06, -4.005e-06, 1.0, 0.02579, -5.502e-06, 0.9997, 4.814e-06, -6.255e-06, 1.0, 2.262e-06, -4.005e-06, 1.0, 0.02579, -1.567e-06, 0.9997, 4.814e-06, -6.255e-06, 1.0, -0.02578, -5.999e-06, 0.9997, -0.02578, -5.818e-06, 0.9997, 0.02579, -6.329e-06, 0.9997, 4.814e-06, -6.255e-06, 1.0, 0.02579, -5.502e-06, 0.9997, 0.0258, -5.465e-06, 0.9997, 5.81e-06, -5.888e-06, 1.0, 5.607e-06, -6.407e-06, 1.0, 0.0258, -7.056e-06, 0.9997, -0.02578, -5.9e-06, 0.9997, 5.81e-06, -5.888e-06, 1.0, -0.02578, -6.064e-06, 0.9997, 0.0258, -5.476e-06, 0.9997, 5.81e-06, -5.888e-06, 1.0, 0.0258, -5.465e-06, 0.9997, -0.02578, -6.064e-06, 0.9997, 5.81e-06, -5.888e-06, 1.0, 5.919e-06, -6.429e-06, 1.0, -0.02578, -5.858e-06, 0.9997, 0.0258, -6.909e-06, 0.9997, 5.919e-06, -6.429e-06, 1.0, 5.81e-06, -5.888e-06, 1.0, 0.0258, -5.476e-06, 0.9997, -0.02578, -5.858e-06, 0.9997, 5.919e-06, -6.429e-06, 1.0, -0.02578, -5.966e-06, 0.9997, -0.02578, -5.966e-06, 0.9997, 5.919e-06, -6.429e-06, 1.0, 5.27e-06, -6.201e-06, 1.0, -0.02579, -5.375e-06, 0.9997, 0.0258, -7.013e-06, 0.9997, 5.919e-06, -6.429e-06, 1.0, 0.0258, -6.909e-06, 0.9997, 0.0258, -7.553e-06, 0.9997, 5.27e-06, -6.201e-06, 1.0, 5.919e-06, -6.429e-06, 1.0, 0.0258, -7.013e-06, 0.9997, -0.02579, -5.375e-06, 0.9997, 5.27e-06, -6.201e-06, 1.0, -0.02579, -4.668e-06, 0.9997, 0.0258, -7.505e-06, 0.9997, 5.27e-06, -6.201e-06, 1.0, 0.0258, -7.553e-06, 0.9997, -0.02579, -4.668e-06, 0.9997, 5.27e-06, -6.201e-06, 1.0, 2.306e-06, -4.13e-06, 1.0, -0.02579, -2.212e-06, 0.9997, 0.0258, -5.899e-06, 0.9997, 2.306e-06, -4.13e-06, 1.0, 5.27e-06, -6.201e-06, 1.0, 0.0258, -7.505e-06, 0.9997, -0.0258, 0.0, 0.9997, -0.0258, 0.0, 0.9997, -0.0258, 0.0, 0.9997, -0.0258, 0.0, 0.9997, -0.0258, 0.0, 0.9997, -0.0258, 0.0, 0.9997, -0.0258, 0.0, 0.9997, -0.0258, 0.0, 0.9997, -0.02578, -5.739e-06, 0.9997, -0.02578, -5.587e-06, 0.9997, -0.02578, -5.902e-06, 0.9997, -0.02573, -2.411e-05, 0.9997, 0.02567, -6.241e-06, 0.9997, 0.0258, -6.539e-06, 0.9997, 0.02579, -5.459e-06, 0.9997, 0.02579, -5.463e-06, 0.9997, 0.0258, -6.99e-06, 0.9997, 0.0258, -5.585e-06, 0.9997, 0.0258, -5.584e-06, 0.9997, 0.0258, -6.989e-06, 0.9997, -0.02576, 8.194e-05, 0.9997, -0.02574, 3.92e-05, 0.9997, -0.02579, -1.322e-06, 0.9997, -0.02579, -6.36e-07, 0.9997, 0.0, -5.769e-07, -1.0, 0.0, -5.769e-07, -1.0, 0.0, -5.769e-07, -1.0, 0.0, -5.769e-07, -1.0, 0.0, 5.769e-07, 1.0, 0.0, 5.769e-07, 1.0, 0.0, 5.769e-07, 1.0, 0.0, 5.769e-07, 1.0, 0.0, 5.418e-07, 1.0, 0.0, 5.418e-07, 1.0, 0.0, 5.418e-07, 1.0, 0.0, 5.418e-07, 1.0, 0.0, 1.0, -7.842e-07, 0.0, 1.0, -7.842e-07, 0.0, 1.0, -7.842e-07, 0.0, 1.0, -7.842e-07, 1.0, -8.164e-08, -1.008e-06, 1.0, -8.164e-08, -1.008e-06, 1.0, -8.164e-08, -1.008e-06, 1.0, -8.164e-08, -1.008e-06, 0.0, -1.0, -7.842e-07, 0.0, -1.0, -7.842e-07, 0.0, -1.0, -7.842e-07, 0.0, -1.0, -7.842e-07, 1.0, 1.26e-07, -1.512e-06, 1.0, 1.26e-07, -1.512e-06, 1.0, 1.26e-07, -1.512e-06, 1.0, 1.26e-07, -1.512e-06, -1.0, 8.898e-08, 0.0, -1.0, 8.898e-08, 0.0, -1.0, 8.898e-08, 0.0, -1.0, 8.898e-08, 0.0, -1.0, 6.861e-08, 0.0, -1.0, 6.861e-08, 0.0, -1.0, 6.861e-08, 0.0, -1.0, 6.861e-08, 0.0, 0.0, -5.805e-07, -1.0, 0.0, -5.805e-07, -1.0, 0.0, -5.805e-07, -1.0, 0.0, -5.805e-07, -1.0, 0.0, 1.0, 0.0, 0.0, 1.0, 0.0, 0.0, 1.0, 0.0, 0.0, 1.0, 0.0, 0.0, -1.0, -1.385e-06, 0.0, -1.0, -1.385e-06, 0.0, -1.0, -1.385e-06, 0.0, -1.0, -1.385e-06, 7.01e-07, -6.09e-07, -1.0, 7.01e-07, -6.09e-07, -1.0, 7.01e-07, -6.09e-07, -1.0, 7.01e-07, -6.09e-07, -1.0, 0.0, 5.769e-07, 1.0, 0.0, 5.769e-07, 1.0, 0.0, 5.769e-07, 1.0, 0.0, 5.769e-07, 1.0, 0.0, 5.418e-07, 1.0, 0.0, 5.418e-07, 1.0, 0.0, 5.418e-07, 1.0, 0.0, 5.418e-07, 1.0, 0.0, 1.0, 1.568e-07, 0.0, 1.0, 1.568e-07, 0.0, 1.0, 1.568e-07, 0.0, 1.0, 1.568e-07, -1.0, 1.636e-07, 1.512e-06, -1.0, 1.636e-07, 1.512e-06, -1.0, 1.636e-07, 1.512e-06, -1.0, 1.636e-07, 1.512e-06, 0.0, -1.0, -3.137e-07, 0.0, -1.0, -3.137e-07, 0.0, -1.0, -3.137e-07, 0.0, -1.0, -3.137e-07, -1.0, -1.355e-07, 1.512e-06, -1.0, -1.355e-07, 1.512e-06, -1.0, -1.355e-07, 1.512e-06, -1.0, -1.355e-07, 1.512e-06, 1.0, 0.0, 0.0, 1.0, 0.0, 0.0, 1.0, 0.0, 0.0, 1.0, 0.0, 0.0, 1.0, 0.0, 0.0, 1.0, 0.0, 0.0, 1.0, 0.0, 0.0, 1.0, 0.0, 0.0, 0.0, -5.418e-07, -1.0, 0.0, -5.418e-07, -1.0, 0.0, -5.418e-07, -1.0, 0.0, -5.418e-07, -1.0, 0.0, 1.0, 0.0, 0.0, 1.0, 0.0, 0.0, 1.0, 0.0, 0.0, 1.0, 0.0, 0.0, -1.0, 0.0, 0.0, -1.0, 0.0, 0.0, -1.0, 0.0, 0.0, -1.0, 0.0, 0.0, -1.0, 2.171e-07, 1.328e-08, -1.0, 1.915e-07, 1.328e-08, -1.0, 1.915e-07, 1.328e-08, -1.0, 1.915e-07, 0.0, -1.0, 2.171e-07, -6.208e-08, -1.0, -0.001295, -0.006376, -1.0, 7.509e-08, 0.0003686, -1.0, -0.0003067, 7.787e-09, -1.0, -4.602e-07, 0.0, -1.0, -1.581e-07, 0.0, -1.0, -1.58e-07, 0.0, -1.0, 0.0, 0.0, -1.0, 0.0, 8.444e-09, -1.0, -1.575e-07, 8.326e-09, -1.0, -1.597e-07, 0.0, -1.0, -1.58e-07, 0.0, -1.0, -1.581e-07, 7.787e-09, -1.0, -4.602e-07, 0.0003686, -1.0, -0.0003067, 8.326e-09, -1.0, -1.597e-07, 8.444e-09, -1.0, -1.575e-07, 0.0, -0.8852, -0.4651, 0.0, -0.8852, -0.4651, 0.0, -0.8852, -0.4651, 0.0, -0.8852, -0.4651, 0.02232, -0.8852, 0.4646, 0.02232, -0.8852, 0.4646, 0.0, -0.8855, 0.4647, 0.0, -0.8855, 0.4647, 0.3034, -0.8852, 0.3525, 0.3034, -0.8852, 0.3525, 0.3034, -0.8852, 0.3525, 0.3034, -0.8852, 0.3525, 0.4651, -0.8852, 1.418e-06, 0.4651, -0.8852, 1.418e-06, 0.4651, -0.8852, 1.418e-06, 0.4651, -0.8852, 1.418e-06, -2.174e-07, 4.143e-08, -1.0, -2.174e-07, 4.143e-08, -1.0, -2.174e-07, 4.143e-08, -1.0, -2.174e-07, 4.143e-08, -1.0, 0.0, 1.0, 2.158e-07, 0.0, 1.0, 2.158e-07, 2.656e-08, 1.0, 2.401e-07, 2.656e-08, 1.0, 2.401e-07, 2.656e-08, 1.0, 2.401e-07, 0.0, 1.0, -4.215e-07, 0.0, 1.0, 0.0, 0.0, 1.0, 0.0, 0.0, 1.0, -4.213e-07, -8.444e-09, 1.0, -4.923e-07, 0.0, 1.0, -4.215e-07, 0.0, 1.0, -4.213e-07, -8.326e-09, 1.0, -4.972e-07, -7.787e-09, 1.0, -8.031e-07, -8.444e-09, 1.0, -4.923e-07, -8.326e-09, 1.0, -4.972e-07, -0.003085, 1.0, -0.001438, 0.0, 0.8761, -0.4822, 0.0, 0.8761, -0.4822, 0.0, 0.8761, -0.4822, 0.0, 0.8761, -0.4822, 0.02313, 0.8761, 0.4816, 0.0, 0.8763, 0.4818, 0.0, 0.8763, 0.4818, 0.02313, 0.8761, 0.4816, 0.3146, 0.8761, 0.3655, 0.3146, 0.8761, 0.3655, 0.3146, 0.8761, 0.3655, 0.3146, 0.8761, 0.3655, 0.4822, 0.8761, 1.45e-06, 0.4822, 0.8761, 1.45e-06, 0.4822, 0.8761, 1.45e-06, 0.4822, 0.8761, 1.45e-06, 0.0, 1.0, -8.571e-07, -7.787e-09, 1.0, -8.031e-07, -0.003085, 1.0, -0.001438, 0.0, 1.0, -0.007719, -1.0, 0.0, -3.011e-06, -1.0, 0.0, -3.011e-06, -1.0, 0.0, -3.011e-06, -1.0, 0.0, -3.011e-06, -0.6558, 0.0, -0.7549, -0.6558, 0.0, -0.7549, -0.6558, 0.0, -0.7549, -0.6558, 0.0, -0.7549, 0.0, 0.0, -1.0, -0.04797, 0.0, -0.9988, -0.04797, 0.0, -0.9988, 0.0, 0.0, -1.0, -8.927e-08, 4.157e-08, -1.0, -4.535e-08, 3.538e-08, -1.0, -4.516e-08, 3.554e-08, -1.0, -9.031e-08, 4.119e-08, -1.0, -4.535e-08, 3.538e-08, -1.0, -4.281e-07, -1.552e-09, -1.0, -4.525e-07, -1.443e-09, -1.0, -4.516e-08, 3.554e-08, -1.0, -4.281e-07, -1.552e-09, -1.0, -4.733e-07, 4.596e-09, -1.0, 0.0009139, -0.000916, -1.0, -4.525e-07, -1.443e-09, -1.0, -4.733e-07, 4.596e-09, -1.0, -8.927e-08, 4.157e-08, -1.0, -9.031e-08, 4.119e-08, -1.0, 0.0009139, -0.000916, -1.0, 0.4842, 9.184e-08, -0.8749, 0.4842, 9.184e-08, -0.8749, 0.4842, 9.184e-08, -0.8749, 0.4842, 9.184e-08, -0.8749, -0.0003332, 0.4818, -0.8763, -0.0003332, 0.4818, -0.8763, -0.0003332, 0.4818, -0.8763, -0.0003332, 0.4818, -0.8763, -0.4842, 2.339e-08, -0.8749, -0.4842, 2.339e-08, -0.8749, -0.4842, 2.339e-08, -0.8749, -0.4842, 2.339e-08, -0.8749, 9.531e-07, -0.5516, -0.8341, 9.531e-07, -0.5516, -0.8341, 9.531e-07, -0.5516, -0.8341, 9.531e-07, -0.5516, -0.8341, -1.0, -3.622e-09, 0.0, -1.0, -3.622e-09, 0.0, -0.9931, -1.823e-09, 0.1169, -0.9931, -1.823e-09, 0.1169, -0.2, -6.764e-08, 0.9798, -0.5363, -6.349e-08, 0.844, -0.5363, -6.349e-08, 0.844, -0.2, -6.764e-08, 0.9798, -0.5363, -6.349e-08, 0.844, -0.5363, -6.349e-08, 0.844, -0.8653, -3.212e-08, 0.5012, -0.8653, -3.212e-08, 0.5012, 0.0, 1.0, -9.154e-07, 0.0, 1.0, -9.33e-07, 0.0, 1.0, -9.328e-07, 0.0, 1.0, -9.154e-07, 6.759e-09, 1.0, -5.788e-07, 0.0, 1.0, -5.787e-07, 0.0, 1.0, -0.007719, -0.003085, 1.0, -0.001438, 6.763e-09, 1.0, -5.785e-07, 0.0, 0.9663, -0.2574, 5.649e-08, 0.9663, -0.2574, 5.649e-08, 0.9663, -0.2574, 0.0, 0.9663, -0.2574, -1.126e-07, 0.9581, 0.2865, 0.0, 0.9581, 0.2865, 0.0, 0.9581, 0.2865, -1.126e-07, 0.9581, 0.2865, 0.0, 1.0, -9.33e-07, 6.76e-09, 1.0, -3.471e-07, 6.761e-09, 1.0, -3.471e-07, 0.0, 1.0, -9.328e-07, 6.76e-09, 1.0, -3.471e-07, 6.759e-09, 1.0, -5.788e-07, 6.763e-09, 1.0, -5.785e-07, 6.761e-09, 1.0, -3.471e-07, -3.14e-14, 1.0, 1.129e-07, 0.0, 1.0, 1.129e-07, 0.0, 1.0, 1.129e-07, -3.14e-14, 1.0, 1.129e-07, 0.236, 0.9717, -0.01447, 0.2333, 0.972, -0.02862, 0.2283, 0.9721, -0.05451, 0.236, 0.9717, -0.01447, 0.2386, 0.9711, 1.226e-12, 0.2386, 0.9711, 1.226e-12, 0.2333, 0.972, -0.02862, 0.0, -1.0, -1.025e-06, 0.0, -1.0, -1.025e-06, 0.0, -1.0, -9.19e-08, 0.0, -1.0, -9.248e-08, -6.759e-09, -1.0, 1.739e-08, -6.763e-09, -1.0, 1.74e-08, 0.0003686, -1.0, -0.0003067, -0.006376, -1.0, 7.509e-08, 0.0, -1.0, 5.787e-07, -6.785e-15, -0.9592, -0.2827, -6.785e-15, -0.9592, -0.2827, 6.729e-08, -0.9592, -0.2827, 6.729e-08, -0.9592, -0.2827, -1.116e-07, -0.9494, 0.3141, -1.116e-07, -0.9494, 0.3141, 0.0, -0.9494, 0.3141, 0.0, -0.9873, 0.1591, 0.0, -1.0, -9.248e-08, 0.0, -1.0, -9.19e-08, -6.761e-09, -1.0, 3.645e-07, -6.76e-09, -1.0, 3.645e-07, -6.76e-09, -1.0, 3.645e-07, -6.761e-09, -1.0, 3.645e-07, -6.763e-09, -1.0, 1.74e-08, -6.759e-09, -1.0, 1.739e-08, -3.14e-14, -1.0, 1.129e-07, -3.14e-14, -1.0, 1.129e-07, 0.0, -0.9873, 0.1591, 0.0, -1.0, 1.129e-07, 0.2595, -0.9656, -0.01586, 0.2511, -0.9661, -0.05994, 0.2566, -0.966, -0.03146, 0.2595, -0.9656, -0.01586, 0.2566, -0.966, -0.03146, 0.2624, -0.965, 0.0, 0.2624, -0.965, 0.0, 0.0, 1.0, 0.0, 0.0, 1.0, 0.0, 0.0, 1.0, 0.0, 0.0, 1.0, 0.0, 0.0, 1.0, 0.0, 0.0, 1.0, 0.0, 0.0, -1.0, 1.021e-07, 0.0, -1.0, 1.021e-07, 0.0, -1.0, 1.021e-07, 0.0, -1.0, 1.021e-07, 0.0, -1.0, 1.021e-07, 0.0, -1.0, 1.021e-07, -0.8653, -3.212e-08, 0.5012, -0.9931, -1.823e-09, 0.1169, -0.9931, -1.823e-09, 0.1169, -0.8653, -3.212e-08, 0.5012, 0.0, -1.0, 2.171e-07, 0.0, -1.0, 2.171e-07, -1.328e-08, -1.0, 2.427e-07, -1.328e-08, -1.0, 2.427e-07, -1.328e-08, -1.0, 2.427e-07, -6.208e-08, -1.0, -0.001295, -7.787e-09, -1.0, 0.0, 0.0003686, -1.0, 0.0003073, -0.006376, -1.0, 7.509e-08, 0.0, -1.0, 4.215e-07, 0.0, -1.0, 0.0, 0.0, -1.0, 0.0, 0.0, -1.0, 4.213e-07, -8.444e-09, -1.0, 4.199e-07, 0.0, -1.0, 4.215e-07, 0.0, -1.0, 4.213e-07, -8.326e-09, -1.0, 4.258e-07, -7.787e-09, -1.0, 0.0, -8.444e-09, -1.0, 4.199e-07, -8.326e-09, -1.0, 4.258e-07, 0.0003686, -1.0, 0.0003073, 0.0, -0.8852, -0.4651, 0.0, -0.8852, -0.4651, 0.0, -0.8852, -0.4651, 0.0, -0.8852, -0.4651, -0.02232, -0.8852, 0.4646, 0.0, -0.8855, 0.4647, 0.0, -0.8855, 0.4647, -0.02232, -0.8852, 0.4646, -0.3034, -0.8852, 0.3525, -0.3034, -0.8852, 0.3525, -0.3034, -0.8852, 0.3525, -0.3034, -0.8852, 0.3525, -0.4651, -0.8852, 1.466e-06, -0.4651, -0.8852, 1.466e-06, -0.4651, -0.8852, 1.466e-06, -0.4651, -0.8852, 1.466e-06, 2.174e-07, 4.143e-08, -1.0, 2.174e-07, 4.143e-08, -1.0, 2.174e-07, 4.143e-08, -1.0, 2.174e-07, 4.143e-08, -1.0, 0.0, 1.0, 2.158e-07, -2.656e-08, 1.0, 1.915e-07, -2.656e-08, 1.0, 1.915e-07, -2.656e-08, 1.0, 1.915e-07, 0.0, 1.0, 2.158e-07, 0.0, 1.0, -3.161e-07, 0.0, 1.0, -3.16e-07, 0.0, 1.0, 0.0, 0.0, 1.0, 0.0, 8.444e-09, 1.0, -4.356e-07, 8.326e-09, 1.0, -4.384e-07, 0.0, 1.0, -3.16e-07, 0.0, 1.0, -3.161e-07, 7.787e-09, 1.0, -2.954e-07, 0.002408, 1.0, -0.002406, 8.326e-09, 1.0, -4.384e-07, 8.444e-09, 1.0, -4.356e-07, 0.0, 0.8761, -0.4822, 0.0, 0.8761, -0.4822, 0.0, 0.8761, -0.4822, 0.0, 0.8761, -0.4822, -0.02313, 0.8761, 0.4816, -0.02313, 0.8761, 0.4816, 0.0, 0.8763, 0.4818, 0.0, 0.8763, 0.4818, -0.3146, 0.8761, 0.3655, -0.3146, 0.8761, 0.3655, -0.3146, 0.8761, 0.3655, -0.3146, 0.8761, 0.3655, -0.4822, 0.8761, 1.404e-06, -0.4822, 0.8761, 1.404e-06, -0.4822, 0.8761, 1.404e-06, -0.4822, 0.8761, 1.404e-06, 0.0, 1.0, -8.571e-07, 0.0, 1.0, -0.007719, 0.002408, 1.0, -0.002406, 7.787e-09, 1.0, -2.954e-07, 1.0, 0.0, 0.0, 1.0, 0.0, 0.0, 1.0, 0.0, 0.0, 1.0, 0.0, 0.0, 0.6558, 0.0, -0.7549, 0.6558, 0.0, -0.7549, 0.6558, 0.0, -0.7549, 0.6558, 0.0, -0.7549, 0.0, 0.0, -1.0, 0.0, 0.0, -1.0, 0.04797, 0.0, -0.9988, 0.04797, 0.0, -0.9988, 3.581e-08, 4.157e-08, -1.0, 3.748e-08, 4.119e-08, -1.0, -8.291e-09, 3.554e-08, -1.0, -7.885e-09, 3.538e-08, -1.0, -7.885e-09, 3.538e-08, -1.0, -8.291e-09, 3.554e-08, -1.0, 3.757e-07, -1.443e-09, -1.0, 3.564e-07, -1.552e-09, -1.0, 3.564e-07, -1.552e-09, -1.0, 3.757e-07, -1.443e-09, -1.0, 0.0009149, 0.000916, -1.0, 4.016e-07, 4.597e-09, -1.0, 4.016e-07, 4.597e-09, -1.0, 0.0009149, 0.000916, -1.0, 3.748e-08, 4.119e-08, -1.0, 3.581e-08, 4.157e-08, -1.0, -0.4842, 9.352e-08, -0.8749, -0.4842, 9.352e-08, -0.8749, -0.4842, 9.352e-08, -0.8749, -0.4842, 9.352e-08, -0.8749, 0.0003332, 0.4818, -0.8763, 0.0003332, 0.4818, -0.8763, 0.0003332, 0.4818, -0.8763, 0.0003332, 0.4818, -0.8763, 0.4842, 2.339e-08, -0.8749, 0.4842, 2.339e-08, -0.8749, 0.4842, 2.339e-08, -0.8749, 0.4842, 2.339e-08, -0.8749, -9.755e-07, -0.5516, -0.8341, -9.755e-07, -0.5516, -0.8341, -9.755e-07, -0.5516, -0.8341, -9.755e-07, -0.5516, -0.8341, 0.2, -7.287e-08, 0.9798, 0.2, -7.287e-08, 0.9798, 0.5363, -7.014e-08, 0.844, 0.5363, -7.014e-08, 0.844, 0.9931, -4.824e-09, 0.1169, 0.9931, -4.824e-09, 0.1169, 1.0, 3.622e-09, 0.0, 1.0, 3.622e-09, 0.0, 0.5363, -7.014e-08, 0.844, 0.8653, -4.045e-08, 0.5012, 0.8653, -4.045e-08, 0.5012, 0.5363, -7.014e-08, 0.844, 0.0, 1.0, -9.154e-07, 0.0, 1.0, -9.154e-07, 0.0, 1.0, -6.766e-07, 0.0, 1.0, -6.766e-07, -6.759e-09, 1.0, 0.0, -6.763e-09, 1.0, 0.0, 0.002408, 1.0, -0.002406, 0.0, 1.0, -0.007719, 0.0, 1.0, -5.787e-07, 0.0, 0.9663, -0.2574, 0.0, 0.9663, -0.2574, -5.649e-08, 0.9663, -0.2574, -5.649e-08, 0.9663, -0.2574, 1.126e-07, 0.9581, 0.2865, 1.126e-07, 0.9581, 0.2865, 0.0, 0.9581, 0.2865, 0.0, 0.9581, 0.2865, 0.0, 1.0, -6.766e-07, 0.0, 1.0, -6.766e-07, -6.761e-09, 1.0, -3.471e-07, -6.76e-09, 1.0, -3.471e-07, -6.76e-09, 1.0, -3.471e-07, -6.761e-09, 1.0, -3.471e-07, -6.763e-09, 1.0, 0.0, -6.759e-09, 1.0, 0.0, 3.14e-14, 1.0, 1.129e-07, 3.14e-14, 1.0, 1.129e-07, 0.0, 1.0, 1.129e-07, 0.0, 1.0, 1.129e-07, -0.236, 0.9717, -0.01447, -0.2283, 0.9721, -0.05451, -0.2333, 0.972, -0.02862, -0.236, 0.9717, -0.01447, -0.2333, 0.972, -0.02862, -0.2386, 0.9711, 0.0, -0.2386, 0.9711, 0.0, 0.0, -1.0, -1.025e-06, 0.008774, -0.9999, 0.007292, 0.7558, 0.6108, 0.2361, 0.0, -1.0, -1.025e-06, 6.759e-09, -1.0, 5.962e-07, 0.0, -1.0, 5.787e-07, -0.006376, -1.0, 7.509e-08, 0.0003686, -1.0, 0.0003073, 6.763e-09, -1.0, 5.959e-07, -6.785e-15, -0.9592, -0.2827, -6.729e-08, -0.9592, -0.2827, -6.729e-08, -0.9592, -0.2827, -6.785e-15, -0.9592, -0.2827, 6.86e-08, -0.9812, 0.1931, 0.0, -0.9873, 0.1591, 0.0, -0.9494, 0.3141, 1.116e-07, -0.9494, 0.3141, 0.008774, -0.9999, 0.007292, 6.76e-09, -1.0, 1.909e-07, 6.761e-09, -1.0, 1.909e-07, 0.7558, 0.6108, 0.2361, 6.76e-09, -1.0, 1.909e-07, 6.759e-09, -1.0, 5.962e-07, 6.763e-09, -1.0, 5.959e-07, 6.761e-09, -1.0, 1.909e-07, 3.14e-14, -1.0, 1.129e-07, 0.0, -1.0, 1.129e-07, 0.0, -0.9873, 0.1591, 6.86e-08, -0.9812, 0.1931, -0.2595, -0.9656, -0.01586, -0.2566, -0.966, -0.03146, -0.2511, -0.9661, -0.05994, -0.2595, -0.9656, -0.01586, -0.2624, -0.965, -1.596e-08, -0.2624, -0.965, -1.596e-08, -0.2566, -0.966, -0.03146, 0.0, 1.0, 5.105e-08, 0.0, 1.0, 5.105e-08, 0.0, 1.0, 5.105e-08, 0.0, 1.0, 5.105e-08, 0.0, 1.0, 5.105e-08, 0.0, 1.0, 5.105e-08, 0.0, -1.0, 0.0, 0.0, -1.0, 0.0, 0.0, -1.0, 0.0, 0.0, -1.0, 0.0, 0.0, -1.0, 0.0, 0.0, -1.0, 0.0, 0.0258, -7.004e-08, 0.9997, 0.2, -7.287e-08, 0.9798, 0.2, -7.287e-08, 0.9798, 0.0258, -7.004e-08, 0.9997, 0.0258, -7.004e-08, 0.9997, 0.0258, -7.004e-08, 0.9997, -0.2, -6.764e-08, 0.9798, -0.2, -6.764e-08, 0.9798, -0.0258, -7.004e-08, 0.9997, -0.0258, -7.004e-08, 0.9997, -0.0258, -7.004e-08, 0.9997, -0.0258, -7.004e-08, 0.9997, 0.0, 0.0, 1.0, 0.0, 0.0, 1.0, 0.0, 0.0, 1.0, 0.0, 0.0, 1.0, 0.0, 0.0, 1.0, 0.0, 0.0, 1.0, 0.0, 0.0, 1.0, 0.0, 0.0, 1.0, 0.001989, 0.9883, 0.1527, 0.001989, 0.9883, 0.1527, 0.001989, 0.9883, 0.1527, 0.001989, 0.9883, 0.1527, -0.9868, 0.0, 0.1618, -0.9868, 0.0, 0.1618, -0.9868, 0.0, 0.1618, -0.9868, 0.0, 0.1618, -0.9868, 0.0, 0.1618, -0.9868, 0.0, 0.1618, 0.00194, -0.9888, 0.1489, 0.00194, -0.9888, 0.1489, 0.00194, -0.9888, 0.1489, 0.00194, -0.9888, 0.1489, -0.00194, -0.9888, 0.1489, -0.00194, -0.9888, 0.1489, -0.00194, -0.9888, 0.1489, -0.00194, -0.9888, 0.1489, 0.9868, -6.047e-09, 0.1618, 0.9868, -6.047e-09, 0.1618, 0.9868, -6.047e-09, 0.1618, 0.9868, -6.047e-09, 0.1618, 0.9868, -6.047e-09, 0.1618, 0.9868, -6.047e-09, 0.1618, 0.8653, -4.045e-08, 0.5012, 0.8653, -4.045e-08, 0.5012, 0.9931, -4.824e-09, 0.1169, 0.9931, -4.824e-09, 0.1169, -0.001989, 0.9883, 0.1527, -0.001989, 0.9883, 0.1527, -0.001989, 0.9883, 0.1527, -0.001989, 0.9883, 0.1527, -0.0258, -8.635e-07, 0.9997, -0.0258, -8.635e-07, 0.9997, -0.0258, -8.635e-07, 0.9997, -0.0258, -8.635e-07, 0.9997, -0.02579, 6.807e-05, 0.9997, -0.02579, 6.807e-05, 0.9997, -0.02579, 6.807e-05, 0.9997, -0.02579, 6.807e-05, 0.9997, 0.0258, -8.635e-07, 0.9997, 0.0258, -8.635e-07, 0.9997, 0.0258, -8.635e-07, 0.9997, 0.0258, -8.635e-07, 0.9997, 0.02579, 6.807e-05, 0.9997, 0.02579, 6.807e-05, 0.9997, 0.02579, 6.807e-05, 0.9997, 0.02579, 6.807e-05, 0.9997])] * 3)])

# ---- objects
ob_small_fuel_tank = bpy.data.objects.new('Small Fuel Tank', None)
ob_collision_1 = bpy.data.objects.new('Collision_1', me_cube_009)
ob_collision_2 = bpy.data.objects.new('Collision_2', me_cube_008)
ob_model = bpy.data.objects.new('Model', me_mk2crewcabin_003)

# ---- transforms, parenting, visibility, modifiers, constraints
ob_small_fuel_tank.location = (0.0, 0.0, 0.0)
ob_small_fuel_tank.rotation_euler = (1.571, 0.0, 0.0)
ob_small_fuel_tank.empty_image_offset = (0.0, 0.0)
ob_small_fuel_tank.hide_viewport = True
ob_small_fuel_tank.hide_render = True
ob_small_fuel_tank.lineart.crease_threshold = 0.0
ob_collision_1.parent = ob_small_fuel_tank
ob_collision_1.location = (0.0, 0.0, 0.0)
ob_collision_1.rotation_euler = (8.742e-08, 3.142, -3.821e-15)
ob_collision_1.hide_viewport = True
ob_collision_1.lineart.crease_threshold = 0.0
ob_collision_2.parent = ob_small_fuel_tank
ob_collision_2.location = (0.0, 0.0, 0.0)
ob_collision_2.rotation_euler = (8.742e-08, 3.142, -3.821e-15)
ob_collision_2.hide_viewport = True
ob_collision_2.lineart.crease_threshold = 0.0
ob_model.parent = ob_small_fuel_tank
ob_model.location = (0.0, 0.0, 0.0)
ob_model.rotation_mode = 'QUATERNION'
ob_model.rotation_quaternion = (-4.371e-08, 0.0, 1.0, -4.371e-08)
ob_model.lineart.crease_threshold = 0.0
_m = ob_model.modifiers.new('EdgeSplit', 'EDGE_SPLIT')
_m.use_edge_angle = False

# ---- collection membership
col_collection_1.objects.link(ob_small_fuel_tank)
col_collection_1.objects.link(ob_collision_1)
col_collection_1.objects.link(ob_collision_2)
col_collection_1.objects.link(ob_model)

# ---- scene / render settings (as saved in the file)
scene.frame_start = 1; scene.frame_end = 250; scene.frame_set(67)
scene.render.engine = 'BLENDER_EEVEE_NEXT'
scene.render.resolution_percentage = 50
scene.render.dither_intensity = 0.0
scene.render.bake_margin = 4
scene.cycles.use_denoising = False
scene.cycles.samples = 128
scene.cycles.sampling_pattern = 'TABULATED_SOBOL'
scene.cycles.light_sampling_threshold = 0.0
scene.cycles.use_adaptive_sampling = False
scene.cycles.use_light_tree = False
scene.cycles.blur_glossy = 0.0
scene.cycles.sample_clamp_indirect = 0.0
scene.view_settings.view_transform = 'Standard'
bpy.context.view_layer.update()

# ---- added for rendering (the .blend has no active camera and no usable light): camera, sun
cam_auto = bpy.data.cameras.new('AutoCamera')
cam_auto.lens = 50.0
cam_auto.sensor_width = 36.0
cam_auto.clip_end = 1000.0
ob_auto_camera = bpy.data.objects.new('AutoCamera', cam_auto)
scene.collection.objects.link(ob_auto_camera)
ob_auto_camera.location = (2.61445, -3.12411, 2.11539)
ob_auto_camera.rotation_euler = (1.09748, -7.21219e-08, 0.694738)
scene.camera = ob_auto_camera
light_auto_sun = bpy.data.lights.new('AutoSun', 'SUN')
light_auto_sun.energy = 3.0
light_auto_sun.angle = 0.0523599
ob_auto_sun = bpy.data.objects.new('AutoSun', light_auto_sun)
scene.collection.objects.link(ob_auto_sun)
ob_auto_sun.rotation_euler = (0.872665, 0.174533, 0.523599)
bpy.context.view_layer.update()

